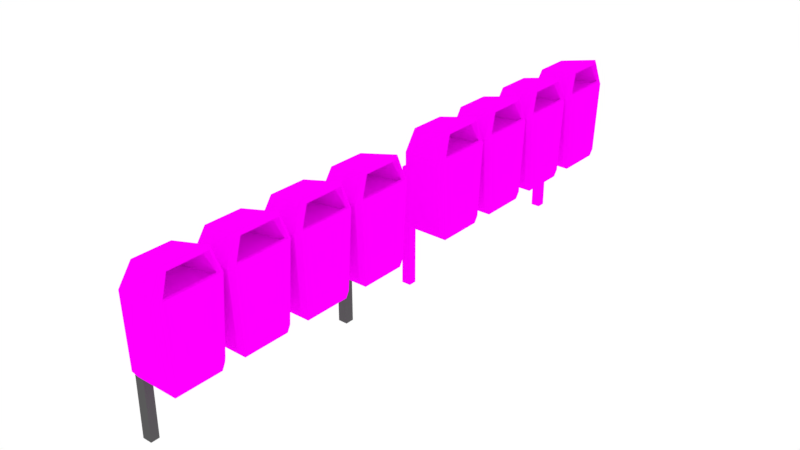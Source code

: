# Source: lixeiracompleta.blend  (saved by Blender 2.79.0; exported with 4.5.12 LTS)
import bpy
from mathutils import Matrix  # noqa: F401  (used for matrix-valued properties, if any)

bpy.ops.wm.read_factory_settings(use_empty=True)
scene = bpy.context.scene
scene.name = 'Scene'

# ---- collections
col_collection_1 = bpy.data.collections.new('Collection 1'); scene.collection.children.link(col_collection_1)

# ---- images (referenced by path relative to the original .blend; pixels are not part of the script)
import os
ASSET_DIR = os.environ.get("B2B_ASSET_DIR", "")  # directory of the original .blend (textures are referenced by path, not embedded)
HERE = os.path.dirname(os.path.abspath(__file__))  # packed textures are extracted next to this script under _unpacked/

def load_image(name, relpath, width, height, colorspace="sRGB"):
    """Load a texture the original file referenced (path relative to the .blend, or extracted next to this script)."""
    p = next((c for c in (os.path.join(HERE, relpath), os.path.join(ASSET_DIR, relpath)) if relpath and os.path.exists(c)), "")
    if p:
        img = bpy.data.images.load(p, check_existing=True)
        img.name = name
    else:  # same state as the original file: an image datablock whose file is absent (Cycles renders it pink)
        img = bpy.data.images.new(name, width, height)
        img.source = "FILE"
        img.filepath = "//" + (relpath or name)
    img.colorspace_settings.name = colorspace
    return img
img_liexeira_tex_png = load_image('Liexeira_TEX.png', 'Liexeira_TEX.png', 1024, 1024, 'sRGB')
img_lixeira_diff = load_image('Lixeira_DIFF', 'Lixeira_DIFF.png', 1024, 1024, 'sRGB')
img_lixeira_tex = load_image('Lixeira_TEX', 'Lixeira_TEX.png', 1024, 1024, 'sRGB')
img_tumblr_luzeoaqqzp1r32ors_jpg = load_image('tumblr_luzeoaqqzp1r32ors.jpg', 'tumblr_luzeoaqqzp1r32ors.jpg', 1024, 1024, 'sRGB')

# ---- materials (node trees are filled in below, after node groups)
mat_lixeira = bpy.data.materials.new('Lixeira')
mat_lixeira.alpha_threshold = 0.0
mat_lixeira.roughness = 0.5
mat_material = bpy.data.materials.new('Material')
mat_material.alpha_threshold = 0.0
mat_material.roughness = 0.5
mat_verde = bpy.data.materials.new('Verde')
mat_verde.alpha_threshold = 0.0
mat_verde.roughness = 0.5
mat_azul = bpy.data.materials.new('Azul')
mat_azul.alpha_threshold = 0.0
mat_azul.roughness = 0.5
mat_vermelho = bpy.data.materials.new('Vermelho')
mat_vermelho.alpha_threshold = 0.0
mat_vermelho.roughness = 0.5
mat_amarelo = bpy.data.materials.new('Amarelo')
mat_amarelo.alpha_threshold = 0.0
mat_amarelo.roughness = 0.5
mat_lixo = bpy.data.materials.new('Lixo')
mat_lixo.alpha_threshold = 0.0
mat_lixo.roughness = 0.5

# ---- material node trees
mat_lixeira.use_nodes = True; mat_lixeira.node_tree.nodes.clear()
_N = mat_lixeira.node_tree.nodes; _L = mat_lixeira.node_tree.links
n0 = _N.new('ShaderNodeOutputMaterial'); n0.name = 'Material Output'; n0.location = (504, 300)
n1 = _N.new('ShaderNodeBsdfDiffuse'); n1.name = 'Diffuse BSDF'; n1.location = (214, 300)
n2 = _N.new('ShaderNodeTexImage'); n2.name = 'Image Texture'; n2.location = (-250, 140)
n2.width = 140
n2.image = img_liexeira_tex_png
_L.new(n1.outputs[0], n0.inputs[0])
_L.new(n2.outputs[0], n1.inputs[0])
n0.is_active_output = True
mat_material.use_nodes = True; mat_material.node_tree.nodes.clear()
_N = mat_material.node_tree.nodes; _L = mat_material.node_tree.links
n0 = _N.new('ShaderNodeOutputMaterial'); n0.name = 'Material Output'; n0.location = (300, 300)
n1 = _N.new('ShaderNodeBsdfDiffuse'); n1.name = 'Diffuse BSDF'; n1.location = (10, 300)
n1.inputs[0].default_value = (0.1025, 0.1025, 0.1025, 1.0)
n2 = _N.new('ShaderNodeTexImage'); n2.name = 'Image Texture'; n2.location = (-226, 270)
n2.width = 140
n2.image = img_lixeira_diff
n3 = _N.new('ShaderNodeTexImage'); n3.name = 'Image Texture.001'; n3.location = (-698, 334)
n3.width = 140
n3.image = img_lixeira_tex
_L.new(n1.outputs[0], n0.inputs[0])
n0.is_active_output = True
mat_verde.use_nodes = True; mat_verde.node_tree.nodes.clear()
_N = mat_verde.node_tree.nodes; _L = mat_verde.node_tree.links
n0 = _N.new('ShaderNodeOutputMaterial'); n0.name = 'Material Output'; n0.location = (300, 300)
n1 = _N.new('ShaderNodeBsdfDiffuse'); n1.name = 'Diffuse BSDF'; n1.location = (10, 300)
n2 = _N.new('ShaderNodeTexImage'); n2.name = 'Image Texture'; n2.location = (-226, 270)
n2.width = 140
n2.image = img_liexeira_tex_png
n3 = _N.new('ShaderNodeTexImage'); n3.name = 'Image Texture.001'; n3.location = (-700, 296)
n3.width = 248
n3.image = img_lixeira_tex
_L.new(n1.outputs[0], n0.inputs[0])
_L.new(n2.outputs[0], n1.inputs[0])
n0.is_active_output = True
mat_azul.use_nodes = True; mat_azul.node_tree.nodes.clear()
_N = mat_azul.node_tree.nodes; _L = mat_azul.node_tree.links
n0 = _N.new('ShaderNodeOutputMaterial'); n0.name = 'Material Output'; n0.location = (300, 300)
n1 = _N.new('ShaderNodeBsdfDiffuse'); n1.name = 'Diffuse BSDF'; n1.location = (10, 300)
n2 = _N.new('ShaderNodeTexImage'); n2.name = 'Image Texture'; n2.location = (-226, 270)
n2.width = 140
n2.image = img_liexeira_tex_png
n3 = _N.new('ShaderNodeTexImage'); n3.name = 'Image Texture.001'; n3.location = (-760, 306)
n3.width = 245
n3.image = img_lixeira_tex
_L.new(n1.outputs[0], n0.inputs[0])
_L.new(n2.outputs[0], n1.inputs[0])
n0.is_active_output = True
mat_vermelho.use_nodes = True; mat_vermelho.node_tree.nodes.clear()
_N = mat_vermelho.node_tree.nodes; _L = mat_vermelho.node_tree.links
n0 = _N.new('ShaderNodeOutputMaterial'); n0.name = 'Material Output'; n0.location = (300, 300)
n1 = _N.new('ShaderNodeBsdfDiffuse'); n1.name = 'Diffuse BSDF'; n1.location = (10, 300)
n2 = _N.new('ShaderNodeTexImage'); n2.name = 'Image Texture'; n2.location = (-226, 270)
n2.width = 140
n2.image = img_liexeira_tex_png
n3 = _N.new('ShaderNodeTexImage'); n3.name = 'Image Texture.001'; n3.location = (-762, 288)
n3.width = 220
n3.image = img_lixeira_tex
_L.new(n1.outputs[0], n0.inputs[0])
_L.new(n2.outputs[0], n1.inputs[0])
n0.is_active_output = True
mat_amarelo.use_nodes = True; mat_amarelo.node_tree.nodes.clear()
_N = mat_amarelo.node_tree.nodes; _L = mat_amarelo.node_tree.links
n0 = _N.new('ShaderNodeOutputMaterial'); n0.name = 'Material Output'; n0.location = (300, 300)
n1 = _N.new('ShaderNodeBsdfDiffuse'); n1.name = 'Diffuse BSDF'; n1.location = (10, 300)
n2 = _N.new('ShaderNodeTexImage'); n2.name = 'Image Texture'; n2.location = (-226, 270)
n2.width = 140
n2.image = img_liexeira_tex_png
n3 = _N.new('ShaderNodeTexImage'); n3.name = 'Image Texture.001'; n3.location = (-750, 317)
n3.width = 256
n3.image = img_lixeira_tex
_L.new(n1.outputs[0], n0.inputs[0])
_L.new(n2.outputs[0], n1.inputs[0])
n0.is_active_output = True
mat_lixo.use_nodes = True; mat_lixo.node_tree.nodes.clear()
_N = mat_lixo.node_tree.nodes; _L = mat_lixo.node_tree.links
n0 = _N.new('ShaderNodeOutputMaterial'); n0.name = 'Material Output'; n0.location = (300, 300)
n1 = _N.new('ShaderNodeBsdfDiffuse'); n1.name = 'Diffuse BSDF'; n1.location = (10, 300)
n2 = _N.new('ShaderNodeTexImage'); n2.name = 'Image Texture.001'; n2.location = (-380, 131)
n2.width = 140
n2.image = img_tumblr_luzeoaqqzp1r32ors_jpg
n3 = _N.new('ShaderNodeTexImage'); n3.name = 'Image Texture.002'; n3.location = (-819, 332)
n3.width = 270
n3.image = img_lixeira_tex
_L.new(n1.outputs[0], n0.inputs[0])
_L.new(n2.outputs[0], n1.inputs[0])
n0.is_active_output = True

# ---- world
world_world = bpy.data.worlds.new('World'); scene.world = world_world
world_world.color = (1.0, 1.0, 1.0)
world_world.use_sun_shadow = False
world_world.sun_shadow_jitter_overblur = 0.0
world_world.cycles.sampling_method = 'MANUAL'

# ---- meshes
me_cube_002 = bpy.data.meshes.new('Cube.002')
me_cube_002.from_pydata([(-0.1502, 1.323, 0.4292), (-0.1465, 1.288, 0.4836), (-0.1878, 1.338, 0.4836), (-0.1319, 1.262, 0.9924), (-0.1399, 1.362, 1.121), (-0.1878, 1.362, 0.9924), (-0.1502, 1.644, 0.4292), (-0.1878, 1.633, 0.4836), (-0.1383, 1.685, 0.4836), (-0.1399, 1.621, 1.121), (-0.1319, 1.721, 0.9924), (-0.1878, 1.621, 0.9924), (0.1502, 1.323, 0.4292), (0.1634, 1.318, 0.4836), (0.1319, 1.288, 0.4836), (0.1319, 1.337, 1.18), (0.1319, 1.262, 0.9924), (0.1634, 1.292, 0.9924), (0.1502, 1.644, 0.4292), (0.1319, 1.685, 0.4836), (0.1634, 1.654, 0.4836), (0.1319, 1.641, 1.18), (0.1634, 1.689, 0.9924), (0.1319, 1.721, 0.9924), (0.1484, 1.628, 1.162), (0.16, 1.682, 1.013), (0.1598, 1.3, 1.014), (0.1479, 1.356, 1.164), (-0.2546, -0.0836, 0.8165), (-0.2546, 1.571, 0.8165), (-0.1893, -0.0836, 0.8165), (-0.1887, 1.571, 0.8165), (-0.1887, 1.51, 0.7497), (-0.2538, 1.51, 0.7497), (-0.1893, -0.02423, 0.7497), (-0.2554, -0.02679, 0.7497), (-0.2554, -0.02679, -0.05538), (-0.2546, -0.0836, -0.05538), (-0.1878, -0.0836, -0.05538), (-0.1878, -0.02423, -0.05538), (-0.1878, 1.571, -0.05538), (-0.2546, 1.571, -0.05538), (-0.1878, 1.51, -0.05538), (-0.2538, 1.51, -0.05538), (0.1443, 1.663, 1.017), (0.1443, 1.319, 1.017), (-0.1112, 1.613, 1.017), (0.117, 1.658, 1.017), (-0.1112, 1.37, 1.017), (0.117, 1.325, 1.017), (0.15, 1.307, 0.9924), (0.15, 1.673, 0.9924), (0.1209, 1.313, 0.9924), (-0.1219, 1.362, 0.9924), (0.1209, 1.668, 0.9924), (-0.1219, 1.621, 0.9924), (0.1168, 1.376, 1.135), (0.1168, 1.613, 1.135), (0.09802, 1.38, 1.135), (-0.05904, 1.411, 1.135), (0.09802, 1.609, 1.135), (-0.05904, 1.579, 1.135), (-0.1502, 0.8303, 0.4292), (-0.1465, 0.7951, 0.4836), (-0.1878, 0.8456, 0.4836), (-0.1319, 0.7692, 0.9924), (-0.1399, 0.8692, 1.121), (-0.1878, 0.8692, 0.9924), (-0.1502, 1.152, 0.4292), (-0.1878, 1.14, 0.4836), (-0.1383, 1.193, 0.4836), (-0.1399, 1.128, 1.121), (-0.1319, 1.228, 0.9924), (-0.1878, 1.128, 0.9924), (0.1502, 0.8303, 0.4292), (0.1634, 0.8251, 0.4836), (0.1319, 0.7951, 0.4836), (0.1319, 0.8444, 1.18), (0.1319, 0.7692, 0.9924), (0.1634, 0.7992, 0.9924), (0.1502, 1.152, 0.4292), (0.1319, 1.193, 0.4836), (0.1634, 1.161, 0.4836), (0.1319, 1.148, 1.18), (0.1634, 1.197, 0.9924), (0.1319, 1.228, 0.9924), (0.1484, 1.135, 1.162), (0.16, 1.189, 1.013), (0.1598, 0.8073, 1.014), (0.1479, 0.8633, 1.164), (0.1443, 1.171, 1.017), (0.1443, 0.8267, 1.017), (-0.1112, 1.121, 1.017), (0.117, 1.165, 1.017), (-0.1112, 0.8776, 1.017), (0.117, 0.8322, 1.017), (0.15, 0.815, 0.9924), (0.15, 1.181, 0.9924), (0.1209, 0.8208, 0.9924), (-0.1219, 0.8692, 0.9924), (0.1209, 1.175, 0.9924), (-0.1219, 1.128, 0.9924), (0.1168, 0.8837, 1.135), (0.1168, 1.12, 1.135), (0.09802, 0.8875, 1.135), (-0.05904, 0.9188, 1.135), (0.09802, 1.117, 1.135), (-0.05904, 1.086, 1.135), (-0.1502, 0.3447, 0.4292), (-0.1465, 0.3096, 0.4836), (-0.1878, 0.3601, 0.4836), (-0.1319, 0.2837, 0.9924), (-0.1399, 0.3837, 1.121), (-0.1878, 0.3837, 0.9924), (-0.1502, 0.6665, 0.4292), (-0.1878, 0.6549, 0.4836), (-0.1383, 0.7075, 0.4836), (-0.1399, 0.6429, 1.121), (-0.1319, 0.7429, 0.9924), (-0.1878, 0.6429, 0.9924), (0.1502, 0.3447, 0.4292), (0.1634, 0.3396, 0.4836), (0.1319, 0.3096, 0.4836), (0.1319, 0.3589, 1.18), (0.1319, 0.2837, 0.9924), (0.1634, 0.3137, 0.9924), (0.1502, 0.6665, 0.4292), (0.1319, 0.7075, 0.4836), (0.1634, 0.6758, 0.4836), (0.1319, 0.6626, 1.18), (0.1634, 0.7113, 0.9924), (0.1319, 0.7429, 0.9924), (0.1484, 0.6497, 1.162), (0.16, 0.7038, 1.013), (0.1598, 0.3218, 1.014), (0.1479, 0.3778, 1.164), (0.1443, 0.6852, 1.017), (0.1443, 0.3412, 1.017), (-0.1112, 0.6355, 1.017), (0.117, 0.6799, 1.017), (-0.1112, 0.3921, 1.017), (0.117, 0.3466, 1.017), (0.15, 0.3295, 0.9924), (0.15, 0.6955, 0.9924), (0.1209, 0.3353, 0.9924), (-0.1219, 0.3837, 0.9924), (0.1209, 0.6899, 0.9924), (-0.1219, 0.6427, 0.9924), (0.1168, 0.3982, 1.135), (0.1168, 0.635, 1.135), (0.09802, 0.4019, 1.135), (-0.05904, 0.4332, 1.135), (0.09802, 0.6313, 1.135), (-0.05904, 0.6008, 1.135), (-0.1502, -0.1395, 0.4292), (-0.1465, -0.1746, 0.4836), (-0.1878, -0.1241, 0.4836), (-0.1319, -0.2005, 0.9924), (-0.1399, -0.1006, 1.121), (-0.1878, -0.1006, 0.9924), (-0.1502, 0.1822, 0.4292), (-0.1878, 0.1707, 0.4836), (-0.1383, 0.2232, 0.4836), (-0.1399, 0.1587, 1.121), (-0.1319, 0.2587, 0.9924), (-0.1878, 0.1587, 0.9924), (0.1502, -0.1395, 0.4292), (0.1634, -0.1446, 0.4836), (0.1319, -0.1746, 0.4836), (0.1319, -0.1253, 1.18), (0.1319, -0.2005, 0.9924), (0.1634, -0.1706, 0.9924), (0.1502, 0.1822, 0.4292), (0.1319, 0.2232, 0.4836), (0.1634, 0.1916, 0.4836), (0.1319, 0.1784, 1.18), (0.1634, 0.227, 0.9924), (0.1319, 0.2587, 0.9924), (0.1484, 0.1655, 1.162), (0.16, 0.2196, 1.013), (0.1598, -0.1624, 1.014), (0.1479, -0.1064, 1.164), (0.1443, 0.201, 1.017), (0.1443, -0.143, 1.017), (-0.1112, 0.1513, 1.017), (0.117, 0.1957, 1.017), (-0.1112, -0.09212, 1.017), (0.117, -0.1376, 1.017), (0.15, -0.1547, 0.9924), (0.15, 0.2113, 0.9924), (0.1209, -0.1489, 0.9924), (-0.1219, -0.1006, 0.9924), (0.1209, 0.2056, 0.9924), (-0.1219, 0.1584, 0.9924), (0.1168, -0.08602, 1.135), (0.1168, 0.1508, 1.135), (0.09802, -0.08227, 1.135), (-0.05904, -0.05098, 1.135), (0.09802, 0.1471, 1.135), (-0.05904, 0.1166, 1.135)], [], [(14, 16, 3, 1), (20, 22, 17, 13), (21, 9, 4, 15), (2, 5, 11, 7), (8, 10, 23, 19), (0, 1, 2), (3, 4, 5), (6, 7, 8), (9, 10, 11), (12, 13, 14), (15, 16, 27), (18, 19, 20), (21, 24, 23), (6, 0, 2, 7), (1, 3, 5, 2), (4, 9, 11, 5), (10, 8, 7, 11), (18, 6, 8, 19), (9, 21, 23, 10), (22, 20, 19, 23), (12, 18, 20, 13), (21, 15, 27, 24), (16, 14, 13, 17), (0, 12, 14, 1), (15, 4, 3, 16), (6, 18, 12, 0), (25, 26, 17, 22), (23, 25, 22), (26, 16, 17), (27, 16, 26), (23, 24, 25), (31, 32, 42, 40), (31, 29, 28, 30), (33, 32, 34, 35), (32, 31, 30, 34), (35, 28, 29, 33), (35, 34, 39, 36), (30, 28, 37, 38), (34, 30, 38, 39), (28, 35, 36, 37), (29, 31, 40, 41), (32, 33, 43, 42), (33, 29, 41, 43), (44, 45, 26, 25), (50, 45, 44, 51), (53, 52, 54, 55), (52, 50, 51, 54), (49, 48, 59, 58), (47, 60, 61, 46), (45, 56, 27, 26), (45, 49, 58, 56), (46, 61, 59, 48), (44, 57, 60, 47), (44, 25, 24, 57), (60, 58, 59, 61), (51, 44, 47, 54), (55, 46, 48, 53), (50, 52, 49, 45), (54, 47, 46, 55), (52, 53, 48, 49), (57, 56, 58, 60), (24, 27, 56, 57), (76, 78, 65, 63), (82, 84, 79, 75), (83, 71, 66, 77), (64, 67, 73, 69), (70, 72, 85, 81), (62, 63, 64), (65, 66, 67), (68, 69, 70), (71, 72, 73), (74, 75, 76), (77, 78, 89), (80, 81, 82), (83, 86, 85), (68, 62, 64, 69), (63, 65, 67, 64), (66, 71, 73, 67), (72, 70, 69, 73), (80, 68, 70, 81), (71, 83, 85, 72), (84, 82, 81, 85), (74, 80, 82, 75), (83, 77, 89, 86), (78, 76, 75, 79), (62, 74, 76, 63), (77, 66, 65, 78), (68, 80, 74, 62), (87, 88, 79, 84), (85, 87, 84), (88, 78, 79), (89, 78, 88), (85, 86, 87), (90, 91, 88, 87), (96, 91, 90, 97), (99, 98, 100, 101), (98, 96, 97, 100), (95, 94, 105, 104), (93, 106, 107, 92), (91, 102, 89, 88), (91, 95, 104, 102), (92, 107, 105, 94), (90, 103, 106, 93), (90, 87, 86, 103), (106, 104, 105, 107), (97, 90, 93, 100), (101, 92, 94, 99), (96, 98, 95, 91), (100, 93, 92, 101), (98, 99, 94, 95), (103, 102, 104, 106), (86, 89, 102, 103), (122, 124, 111, 109), (128, 130, 125, 121), (129, 117, 112, 123), (110, 113, 119, 115), (116, 118, 131, 127), (108, 109, 110), (111, 112, 113), (114, 115, 116), (117, 118, 119), (120, 121, 122), (123, 124, 135), (126, 127, 128), (129, 132, 131), (114, 108, 110, 115), (109, 111, 113, 110), (112, 117, 119, 113), (118, 116, 115, 119), (126, 114, 116, 127), (117, 129, 131, 118), (130, 128, 127, 131), (120, 126, 128, 121), (129, 123, 135, 132), (124, 122, 121, 125), (108, 120, 122, 109), (123, 112, 111, 124), (114, 126, 120, 108), (133, 134, 125, 130), (131, 133, 130), (134, 124, 125), (135, 124, 134), (131, 132, 133), (136, 137, 134, 133), (142, 137, 136, 143), (145, 144, 146, 147), (144, 142, 143, 146), (141, 140, 151, 150), (139, 152, 153, 138), (137, 148, 135, 134), (137, 141, 150, 148), (138, 153, 151, 140), (136, 149, 152, 139), (136, 133, 132, 149), (152, 150, 151, 153), (143, 136, 139, 146), (147, 138, 140, 145), (142, 144, 141, 137), (146, 139, 138, 147), (144, 145, 140, 141), (149, 148, 150, 152), (132, 135, 148, 149), (168, 170, 157, 155), (174, 176, 171, 167), (175, 163, 158, 169), (156, 159, 165, 161), (162, 164, 177, 173), (154, 155, 156), (157, 158, 159), (160, 161, 162), (163, 164, 165), (166, 167, 168), (169, 170, 181), (172, 173, 174), (175, 178, 177), (160, 154, 156, 161), (155, 157, 159, 156), (158, 163, 165, 159), (164, 162, 161, 165), (172, 160, 162, 173), (163, 175, 177, 164), (176, 174, 173, 177), (166, 172, 174, 167), (175, 169, 181, 178), (170, 168, 167, 171), (154, 166, 168, 155), (169, 158, 157, 170), (160, 172, 166, 154), (179, 180, 171, 176), (177, 179, 176), (180, 170, 171), (181, 170, 180), (177, 178, 179), (182, 183, 180, 179), (188, 183, 182, 189), (191, 190, 192, 193), (190, 188, 189, 192), (187, 186, 197, 196), (185, 198, 199, 184), (183, 194, 181, 180), (183, 187, 196, 194), (184, 199, 197, 186), (182, 195, 198, 185), (182, 179, 178, 195), (198, 196, 197, 199), (189, 182, 185, 192), (193, 184, 186, 191), (188, 190, 187, 183), (192, 185, 184, 193), (190, 191, 186, 187), (195, 194, 196, 198), (178, 181, 194, 195)])
_uv = me_cube_002.uv_layers.new(name='UVMap')
_uv.uv.foreach_set('vector', [0.4507, 0.05414, 0.452, 0.1414, 0.4202, 0.1224, 0.4177, 0.08141, 0.5601, 0.5855, 0.5781, 0.8445, 0.3853, 0.8424, 0.3886, 0.5847, 0.3691, 0.1677, 0.3866, 0.1309, 0.4101, 0.1339, 0.425, 0.1677, 0.4122, 0.08211, 0.41, 0.1213, 0.3882, 0.1191, 0.3926, 0.08171, 0.387, 0.08002, 0.3783, 0.1188, 0.3412, 0.1356, 0.3562, 0.04006, 0.4138, 0.07696, 0.4177, 0.08141, 0.4122, 0.08211, 0.4202, 0.1224, 0.4101, 0.1339, 0.41, 0.1213, 0.3919, 0.07687, 0.3926, 0.08171, 0.387, 0.08002, 0.3866, 0.1309, 0.3783, 0.1188, 0.3882, 0.1191, 0.389, 0.5556, 0.3886, 0.5847, 0.3657, 0.5833, 0.4136, 0.9782, 0.3617, 0.8453, 0.4272, 0.9654, 0.5573, 0.5556, 0.5837, 0.5834, 0.5601, 0.5855, 0.5659, 0.9676, 0.5547, 0.9557, 0.6009, 0.8451, 0.3919, 0.07687, 0.4138, 0.07696, 0.4122, 0.08211, 0.3926, 0.08171, 0.4177, 0.08141, 0.4202, 0.1224, 0.41, 0.1213, 0.4122, 0.08211, 0.4101, 0.1339, 0.3866, 0.1309, 0.3882, 0.1191, 0.41, 0.1213, 0.3783, 0.1188, 0.387, 0.08002, 0.3926, 0.08171, 0.3882, 0.1191, 0.3688, 0.0279, 0.3919, 0.07687, 0.387, 0.08002, 0.3562, 0.04006, 0.3866, 0.1309, 0.3691, 0.1677, 0.3412, 0.1356, 0.3783, 0.1188, 0.5781, 0.8445, 0.5601, 0.5855, 0.5837, 0.5834, 0.6009, 0.8451, 0.389, 0.5556, 0.5573, 0.5556, 0.5601, 0.5855, 0.3886, 0.5847, 0.5659, 0.9676, 0.4136, 0.9782, 0.4272, 0.9654, 0.5547, 0.9557, 0.3617, 0.8453, 0.3657, 0.5833, 0.3886, 0.5847, 0.3853, 0.8424, 0.4138, 0.07696, 0.4434, 0.04243, 0.4507, 0.05414, 0.4177, 0.08141, 0.425, 0.1677, 0.4101, 0.1339, 0.4202, 0.1224, 0.452, 0.1414, 0.3919, 0.07687, 0.3688, 0.0279, 0.4434, 0.04243, 0.4138, 0.07696, 0.5752, 0.8547, 0.3895, 0.8542, 0.3853, 0.8424, 0.5781, 0.8445, 0.6009, 0.8451, 0.5752, 0.8547, 0.5781, 0.8445, 0.3895, 0.8542, 0.3617, 0.8453, 0.3853, 0.8424, 0.4272, 0.9654, 0.3617, 0.8453, 0.3895, 0.8542, 0.6009, 0.8451, 0.5547, 0.9557, 0.5752, 0.8547, 0.01084, 0.2296, 0.0186, 0.223, 0.1122, 0.223, 0.1122, 0.2296, 0.1382, 0.2698, 0.1382, 0.2638, 0.2799, 0.2638, 0.2799, 0.2698, 0.01491, 0.2543, 0.01491, 0.2484, 0.1464, 0.2484, 0.1466, 0.2544, 0.0186, 0.223, 0.01084, 0.2296, 0.01084, 0.04849, 0.0186, 0.05499, 0.169, 0.2234, 0.1612, 0.2296, 0.1612, 0.04849, 0.169, 0.05512, 0.08066, 0.3001, 0.08066, 0.3061, 0.01169, 0.3063, 0.01169, 0.3001, 0.1689, 0.2983, 0.1689, 0.2924, 0.2436, 0.2924, 0.2436, 0.2984, 0.0186, 0.05499, 0.01084, 0.04849, 0.1122, 0.04849, 0.1122, 0.05499, 0.1612, 0.2296, 0.169, 0.2234, 0.2626, 0.2234, 0.2626, 0.2296, 0.01111, 0.2679, 0.01111, 0.2619, 0.08581, 0.2618, 0.08581, 0.2679, 0.1781, 0.2506, 0.1781, 0.2447, 0.2471, 0.2447, 0.2471, 0.2507, 0.169, 0.05512, 0.1612, 0.04849, 0.2626, 0.04849, 0.2626, 0.05512, 0.5625, 0.8607, 0.4061, 0.8611, 0.3895, 0.8542, 0.5752, 0.8547, 0.4379, 0.8746, 0.4061, 0.8611, 0.5625, 0.8607, 0.5397, 0.8683, 0.07997, 0.4996, 0.04732, 0.3357, 0.2866, 0.3357, 0.2548, 0.4996, 0.4378, 0.8866, 0.4379, 0.8746, 0.5397, 0.8683, 0.5399, 0.8756, 0.4327, 0.892, 0.4829, 0.9042, 0.4835, 0.9157, 0.4515, 0.9387, 0.5449, 0.8807, 0.5309, 0.9329, 0.4976, 0.9125, 0.4968, 0.9052, 0.4061, 0.8611, 0.4449, 0.9452, 0.4272, 0.9654, 0.3895, 0.8542, 0.4061, 0.8611, 0.4327, 0.892, 0.4515, 0.9387, 0.4449, 0.9452, 0.4968, 0.9052, 0.4976, 0.9125, 0.4835, 0.9157, 0.4829, 0.9042, 0.5625, 0.8607, 0.5389, 0.9392, 0.5309, 0.9329, 0.5449, 0.8807, 0.5625, 0.8607, 0.5752, 0.8547, 0.5547, 0.9557, 0.5389, 0.9392, 0.5309, 0.9329, 0.4515, 0.9387, 0.4835, 0.9157, 0.4976, 0.9125, 0.5397, 0.8683, 0.5625, 0.8607, 0.5449, 0.8807, 0.5399, 0.8756, 0.4963, 0.9037, 0.4968, 0.9052, 0.4829, 0.9042, 0.4834, 0.902, 0.4379, 0.8746, 0.4378, 0.8866, 0.4327, 0.892, 0.4061, 0.8611, 0.5399, 0.8756, 0.5449, 0.8807, 0.4968, 0.9052, 0.4963, 0.9037, 0.4378, 0.8866, 0.4834, 0.902, 0.4829, 0.9042, 0.4327, 0.892, 0.5389, 0.9392, 0.4449, 0.9452, 0.4515, 0.9387, 0.5309, 0.9329, 0.5547, 0.9557, 0.4272, 0.9654, 0.4449, 0.9452, 0.5389, 0.9392, 0.4425, 0.243, 0.4438, 0.3302, 0.4121, 0.3112, 0.4095, 0.2702, 0.8779, 0.5843, 0.8959, 0.8433, 0.7031, 0.8412, 0.7064, 0.5835, 0.3609, 0.3565, 0.3785, 0.3197, 0.4019, 0.3227, 0.4169, 0.3565, 0.4041, 0.2709, 0.4019, 0.3101, 0.3801, 0.3079, 0.3845, 0.2705, 0.3788, 0.2688, 0.3702, 0.3076, 0.3331, 0.3244, 0.348, 0.2289, 0.4057, 0.2658, 0.4095, 0.2702, 0.4041, 0.2709, 0.4121, 0.3112, 0.4019, 0.3227, 0.4019, 0.3101, 0.3838, 0.2657, 0.3845, 0.2705, 0.3788, 0.2688, 0.3785, 0.3197, 0.3702, 0.3076, 0.3801, 0.3079, 0.7068, 0.5544, 0.7064, 0.5835, 0.6836, 0.5821, 0.7314, 0.977, 0.6795, 0.8441, 0.745, 0.9642, 0.8751, 0.5544, 0.9015, 0.5822, 0.8779, 0.5843, 0.8838, 0.9665, 0.8726, 0.9545, 0.9187, 0.844, 0.3838, 0.2657, 0.4057, 0.2658, 0.4041, 0.2709, 0.3845, 0.2705, 0.4095, 0.2702, 0.4121, 0.3112, 0.4019, 0.3101, 0.4041, 0.2709, 0.4019, 0.3227, 0.3785, 0.3197, 0.3801, 0.3079, 0.4019, 0.3101, 0.3702, 0.3076, 0.3788, 0.2688, 0.3845, 0.2705, 0.3801, 0.3079, 0.3607, 0.2167, 0.3838, 0.2657, 0.3788, 0.2688, 0.348, 0.2289, 0.3785, 0.3197, 0.3609, 0.3565, 0.3331, 0.3244, 0.3702, 0.3076, 0.8959, 0.8433, 0.8779, 0.5843, 0.9015, 0.5822, 0.9187, 0.844, 0.7068, 0.5544, 0.8751, 0.5544, 0.8779, 0.5843, 0.7064, 0.5835, 0.8838, 0.9665, 0.7314, 0.977, 0.745, 0.9642, 0.8726, 0.9545, 0.6795, 0.8441, 0.6836, 0.5821, 0.7064, 0.5835, 0.7031, 0.8412, 0.4057, 0.2658, 0.4353, 0.2312, 0.4425, 0.243, 0.4095, 0.2702, 0.4169, 0.3565, 0.4019, 0.3227, 0.4121, 0.3112, 0.4438, 0.3302, 0.3838, 0.2657, 0.3607, 0.2167, 0.4353, 0.2312, 0.4057, 0.2658, 0.893, 0.8535, 0.7073, 0.853, 0.7031, 0.8412, 0.8959, 0.8433, 0.9187, 0.844, 0.893, 0.8535, 0.8959, 0.8433, 0.7073, 0.853, 0.6795, 0.8441, 0.7031, 0.8412, 0.745, 0.9642, 0.6795, 0.8441, 0.7073, 0.853, 0.9187, 0.844, 0.8726, 0.9545, 0.893, 0.8535, 0.8803, 0.8595, 0.724, 0.8599, 0.7073, 0.853, 0.893, 0.8535, 0.7558, 0.8734, 0.724, 0.8599, 0.8803, 0.8595, 0.8576, 0.8671, 0.07997, 0.4996, 0.04732, 0.3357, 0.2866, 0.3357, 0.2548, 0.4996, 0.7556, 0.8854, 0.7558, 0.8734, 0.8576, 0.8671, 0.8577, 0.8744, 0.7505, 0.8908, 0.8007, 0.903, 0.8013, 0.9145, 0.7693, 0.9375, 0.8627, 0.8796, 0.8487, 0.9317, 0.8154, 0.9113, 0.8146, 0.904, 0.724, 0.8599, 0.7627, 0.944, 0.745, 0.9642, 0.7073, 0.853, 0.724, 0.8599, 0.7505, 0.8908, 0.7693, 0.9375, 0.7627, 0.944, 0.8146, 0.904, 0.8154, 0.9113, 0.8013, 0.9145, 0.8007, 0.903, 0.8803, 0.8595, 0.8567, 0.938, 0.8487, 0.9317, 0.8627, 0.8796, 0.8803, 0.8595, 0.893, 0.8535, 0.8726, 0.9545, 0.8567, 0.938, 0.8487, 0.9317, 0.7693, 0.9375, 0.8013, 0.9145, 0.8154, 0.9113, 0.8576, 0.8671, 0.8803, 0.8595, 0.8627, 0.8796, 0.8577, 0.8744, 0.8141, 0.9025, 0.8146, 0.904, 0.8007, 0.903, 0.8012, 0.9008, 0.7558, 0.8734, 0.7556, 0.8854, 0.7505, 0.8908, 0.724, 0.8599, 0.8577, 0.8744, 0.8627, 0.8796, 0.8146, 0.904, 0.8141, 0.9025, 0.7556, 0.8854, 0.8012, 0.9008, 0.8007, 0.903, 0.7505, 0.8908, 0.8567, 0.938, 0.7627, 0.944, 0.7693, 0.9375, 0.8487, 0.9317, 0.8726, 0.9545, 0.745, 0.9642, 0.7627, 0.944, 0.8567, 0.938, 0.6139, 0.2534, 0.6152, 0.3407, 0.5835, 0.3217, 0.5809, 0.2807, 0.9069, 0.08653, 0.925, 0.3455, 0.7322, 0.3434, 0.7355, 0.08572, 0.5323, 0.367, 0.5499, 0.3301, 0.5733, 0.3332, 0.5883, 0.367, 0.5755, 0.2814, 0.5733, 0.3206, 0.5515, 0.3184, 0.5559, 0.281, 0.5502, 0.2793, 0.5415, 0.3181, 0.5045, 0.3349, 0.5194, 0.2393, 0.5771, 0.2762, 0.5809, 0.2807, 0.5755, 0.2814, 0.5835, 0.3217, 0.5733, 0.3332, 0.5733, 0.3206, 0.5552, 0.2761, 0.5559, 0.281, 0.5502, 0.2793, 0.5499, 0.3301, 0.5415, 0.3181, 0.5515, 0.3184, 0.7359, 0.05662, 0.7355, 0.08572, 0.7126, 0.0843, 0.7604, 0.4792, 0.7086, 0.3463, 0.774, 0.4665, 0.9042, 0.05662, 0.9306, 0.08442, 0.9069, 0.08653, 0.9128, 0.4687, 0.9016, 0.4567, 0.9477, 0.3462, 0.5552, 0.2761, 0.5771, 0.2762, 0.5755, 0.2814, 0.5559, 0.281, 0.5809, 0.2807, 0.5835, 0.3217, 0.5733, 0.3206, 0.5755, 0.2814, 0.5733, 0.3332, 0.5499, 0.3301, 0.5515, 0.3184, 0.5733, 0.3206, 0.5415, 0.3181, 0.5502, 0.2793, 0.5559, 0.281, 0.5515, 0.3184, 0.5321, 0.2272, 0.5552, 0.2761, 0.5502, 0.2793, 0.5194, 0.2393, 0.5499, 0.3301, 0.5323, 0.367, 0.5045, 0.3349, 0.5415, 0.3181, 0.925, 0.3455, 0.9069, 0.08653, 0.9306, 0.08442, 0.9477, 0.3462, 0.7359, 0.05662, 0.9042, 0.05662, 0.9069, 0.08653, 0.7355, 0.08572, 0.9128, 0.4687, 0.7604, 0.4792, 0.774, 0.4665, 0.9016, 0.4567, 0.7086, 0.3463, 0.7126, 0.0843, 0.7355, 0.08572, 0.7322, 0.3434, 0.5771, 0.2762, 0.6067, 0.2417, 0.6139, 0.2534, 0.5809, 0.2807, 0.5883, 0.367, 0.5733, 0.3332, 0.5835, 0.3217, 0.6152, 0.3407, 0.5552, 0.2761, 0.5321, 0.2272, 0.6067, 0.2417, 0.5771, 0.2762, 0.922, 0.3558, 0.7364, 0.3553, 0.7322, 0.3434, 0.925, 0.3455, 0.9477, 0.3462, 0.922, 0.3558, 0.925, 0.3455, 0.7364, 0.3553, 0.7086, 0.3463, 0.7322, 0.3434, 0.774, 0.4665, 0.7086, 0.3463, 0.7364, 0.3553, 0.9477, 0.3462, 0.9016, 0.4567, 0.922, 0.3558, 0.9093, 0.3618, 0.753, 0.3621, 0.7364, 0.3553, 0.922, 0.3558, 0.7848, 0.3756, 0.753, 0.3621, 0.9093, 0.3618, 0.8866, 0.3694, 0.07997, 0.4996, 0.04732, 0.3357, 0.2866, 0.3357, 0.2548, 0.4996, 0.7847, 0.3876, 0.7848, 0.3756, 0.8866, 0.3694, 0.8868, 0.3767, 0.7795, 0.393, 0.8297, 0.4053, 0.8303, 0.4168, 0.7984, 0.4397, 0.8917, 0.3818, 0.8778, 0.4339, 0.8445, 0.4136, 0.8436, 0.4063, 0.753, 0.3621, 0.7918, 0.4462, 0.774, 0.4665, 0.7364, 0.3553, 0.753, 0.3621, 0.7795, 0.393, 0.7984, 0.4397, 0.7918, 0.4462, 0.8436, 0.4063, 0.8445, 0.4136, 0.8303, 0.4168, 0.8297, 0.4053, 0.9093, 0.3618, 0.8857, 0.4402, 0.8778, 0.4339, 0.8917, 0.3818, 0.9093, 0.3618, 0.922, 0.3558, 0.9016, 0.4567, 0.8857, 0.4402, 0.8778, 0.4339, 0.7984, 0.4397, 0.8303, 0.4168, 0.8445, 0.4136, 0.8866, 0.3694, 0.9093, 0.3618, 0.8917, 0.3818, 0.8868, 0.3767, 0.8431, 0.4048, 0.8436, 0.4063, 0.8297, 0.4053, 0.8303, 0.403, 0.7848, 0.3756, 0.7847, 0.3876, 0.7795, 0.393, 0.753, 0.3621, 0.8868, 0.3767, 0.8917, 0.3818, 0.8436, 0.4063, 0.8431, 0.4048, 0.7847, 0.3876, 0.8303, 0.403, 0.8297, 0.4053, 0.7795, 0.393, 0.8857, 0.4402, 0.7918, 0.4462, 0.7984, 0.4397, 0.8778, 0.4339, 0.9016, 0.4567, 0.774, 0.4665, 0.7918, 0.4462, 0.8857, 0.4402, 0.6221, 0.04833, 0.6233, 0.1356, 0.5916, 0.1166, 0.589, 0.0756, 0.2464, 0.5884, 0.2644, 0.8474, 0.07163, 0.8453, 0.0749, 0.5876, 0.5405, 0.1619, 0.558, 0.1251, 0.5815, 0.1281, 0.5964, 0.1619, 0.5836, 0.0763, 0.5814, 0.1155, 0.5596, 0.1133, 0.564, 0.0759, 0.5584, 0.07421, 0.5497, 0.113, 0.5126, 0.1298, 0.5276, 0.03425, 0.5852, 0.07115, 0.589, 0.0756, 0.5836, 0.0763, 0.5916, 0.1166, 0.5815, 0.1281, 0.5814, 0.1155, 0.5633, 0.07106, 0.564, 0.0759, 0.5584, 0.07421, 0.558, 0.1251, 0.5497, 0.113, 0.5596, 0.1133, 0.07533, 0.5585, 0.0749, 0.5876, 0.05205, 0.5862, 0.0999, 0.9811, 0.04802, 0.8482, 0.1135, 0.9684, 0.2436, 0.5585, 0.27, 0.5863, 0.2464, 0.5884, 0.2523, 0.9706, 0.2411, 0.9586, 0.2872, 0.8481, 0.5633, 0.07106, 0.5852, 0.07115, 0.5836, 0.0763, 0.564, 0.0759, 0.589, 0.0756, 0.5916, 0.1166, 0.5814, 0.1155, 0.5836, 0.0763, 0.5815, 0.1281, 0.558, 0.1251, 0.5596, 0.1133, 0.5814, 0.1155, 0.5497, 0.113, 0.5584, 0.07421, 0.564, 0.0759, 0.5596, 0.1133, 0.5402, 0.02209, 0.5633, 0.07106, 0.5584, 0.07421, 0.5276, 0.03425, 0.558, 0.1251, 0.5405, 0.1619, 0.5126, 0.1298, 0.5497, 0.113, 0.2644, 0.8474, 0.2464, 0.5884, 0.27, 0.5863, 0.2872, 0.8481, 0.07533, 0.5585, 0.2436, 0.5585, 0.2464, 0.5884, 0.0749, 0.5876, 0.2523, 0.9706, 0.0999, 0.9811, 0.1135, 0.9684, 0.2411, 0.9586, 0.04802, 0.8482, 0.05205, 0.5862, 0.0749, 0.5876, 0.07163, 0.8453, 0.5852, 0.07115, 0.6148, 0.03662, 0.6221, 0.04833, 0.589, 0.0756, 0.5964, 0.1619, 0.5815, 0.1281, 0.5916, 0.1166, 0.6233, 0.1356, 0.5633, 0.07106, 0.5402, 0.02209, 0.6148, 0.03662, 0.5852, 0.07115, 0.2615, 0.8577, 0.07581, 0.8572, 0.07163, 0.8453, 0.2644, 0.8474, 0.2872, 0.8481, 0.2615, 0.8577, 0.2644, 0.8474, 0.07581, 0.8572, 0.04802, 0.8482, 0.07163, 0.8453, 0.1135, 0.9684, 0.04802, 0.8482, 0.07581, 0.8572, 0.2872, 0.8481, 0.2411, 0.9586, 0.2615, 0.8577, 0.2488, 0.8637, 0.09245, 0.8641, 0.07581, 0.8572, 0.2615, 0.8577, 0.1243, 0.8775, 0.09245, 0.8641, 0.2488, 0.8637, 0.2261, 0.8713, 0.07997, 0.4996, 0.04732, 0.3357, 0.2866, 0.3357, 0.2548, 0.4996, 0.1241, 0.8896, 0.1243, 0.8775, 0.2261, 0.8713, 0.2262, 0.8786, 0.119, 0.8949, 0.1692, 0.9072, 0.1698, 0.9187, 0.1378, 0.9417, 0.2312, 0.8837, 0.2172, 0.9358, 0.1839, 0.9155, 0.1831, 0.9082, 0.09245, 0.8641, 0.1312, 0.9482, 0.1135, 0.9684, 0.07581, 0.8572, 0.09245, 0.8641, 0.119, 0.8949, 0.1378, 0.9417, 0.1312, 0.9482, 0.1831, 0.9082, 0.1839, 0.9155, 0.1698, 0.9187, 0.1692, 0.9072, 0.2488, 0.8637, 0.2252, 0.9421, 0.2172, 0.9358, 0.2312, 0.8837, 0.2488, 0.8637, 0.2615, 0.8577, 0.2411, 0.9586, 0.2252, 0.9421, 0.2172, 0.9358, 0.1378, 0.9417, 0.1698, 0.9187, 0.1839, 0.9155, 0.2261, 0.8713, 0.2488, 0.8637, 0.2312, 0.8837, 0.2262, 0.8786, 0.1826, 0.9067, 0.1831, 0.9082, 0.1692, 0.9072, 0.1697, 0.905, 0.1243, 0.8775, 0.1241, 0.8896, 0.119, 0.8949, 0.09245, 0.8641, 0.2262, 0.8786, 0.2312, 0.8837, 0.1831, 0.9082, 0.1826, 0.9067, 0.1241, 0.8896, 0.1697, 0.905, 0.1692, 0.9072, 0.119, 0.8949, 0.2252, 0.9421, 0.1312, 0.9482, 0.1378, 0.9417, 0.2172, 0.9358, 0.2411, 0.9586, 0.1135, 0.9684, 0.1312, 0.9482, 0.2252, 0.9421])
_uv.active_render = True
_uv = me_cube_002.uv_layers.new(name='UVMap.001')
_uv.uv.foreach_set('vector', [0.8783, 0.4659, 0.8783, 0.6057, 0.8055, 0.6056, 0.8014, 0.4659, 0.7655, 0.4349, 0.7748, 0.5746, 0.6649, 0.5742, 0.6726, 0.4346, 0.008293, 0.8035, 0.08512, 0.8089, 0.08512, 0.8801, 0.008293, 0.8869, 0.627, 0.02219, 0.6188, 0.1613, 0.5478, 0.1613, 0.5462, 0.02219, 0.679, 0.1974, 0.6846, 0.06119, 0.7574, 0.06257, 0.7537, 0.1988, 0.6328, 0.008233, 0.6424, 0.02321, 0.627, 0.02219, 0.6483, 0.1626, 0.6202, 0.1975, 0.6188, 0.1613, 0.675, 0.2103, 0.6649, 0.1948, 0.679, 0.1974, 0.5492, 0.1975, 0.5225, 0.1626, 0.5478, 0.1613, 0.8832, 0.4507, 0.8868, 0.4656, 0.8783, 0.4659, 0.4082, 0.8228, 0.4601, 0.8022, 0.4125, 0.828, 0.763, 0.4199, 0.7743, 0.4348, 0.7655, 0.4349, 0.4082, 0.9062, 0.4132, 0.9026, 0.4601, 0.9282, 0.5447, 0.008233, 0.6328, 0.008233, 0.627, 0.02219, 0.5462, 0.02219, 0.6424, 0.02321, 0.6483, 0.1626, 0.6188, 0.1613, 0.627, 0.02219, 0.6202, 0.1975, 0.5492, 0.1975, 0.5478, 0.1613, 0.6188, 0.1613, 0.5225, 0.1626, 0.5337, 0.02341, 0.5462, 0.02219, 0.5478, 0.1613, 0.758, 0.2118, 0.675, 0.2103, 0.679, 0.1974, 0.7537, 0.1988, 0.6823, 0.02205, 0.758, 0.008233, 0.7574, 0.06257, 0.6846, 0.06119, 0.7748, 0.5746, 0.7655, 0.4349, 0.7743, 0.4348, 0.7836, 0.5745, 0.674, 0.4196, 0.763, 0.4199, 0.7655, 0.4349, 0.6726, 0.4346, 0.4082, 0.9062, 0.4082, 0.8228, 0.4125, 0.828, 0.4132, 0.9026, 0.8783, 0.6057, 0.8783, 0.4659, 0.8868, 0.4656, 0.8868, 0.6054, 0.8002, 0.4506, 0.8832, 0.4507, 0.8783, 0.4659, 0.8014, 0.4659, 0.8777, 0.6565, 0.8025, 0.6399, 0.8055, 0.6056, 0.8783, 0.6057, 0.008293, 0.6988, 0.09134, 0.6988, 0.09134, 0.7871, 0.008293, 0.7871, 0.7727, 0.5802, 0.6671, 0.5802, 0.6649, 0.5742, 0.7748, 0.5746, 0.7733, 0.7737, 0.7733, 0.784, 0.7684, 0.7806, 0.8858, 0.6113, 0.8783, 0.6057, 0.8868, 0.6054, 0.4125, 0.828, 0.4601, 0.8022, 0.4539, 0.8126, 0.4601, 0.9282, 0.4132, 0.9026, 0.4543, 0.9174, 0.2308, 0.008234, 0.2308, 0.02484, 0.008301, 0.02485, 0.008297, 0.008246, 0.9034, 0.2283, 0.9216, 0.2283, 0.9216, 0.6823, 0.9034, 0.6823, 0.2462, 0.9005, 0.2277, 0.9005, 0.2277, 0.4794, 0.2462, 0.4787, 0.2308, 0.02484, 0.2493, 0.008233, 0.2493, 0.4622, 0.2308, 0.4459, 0.4875, 0.0264, 0.5059, 0.01115, 0.5059, 0.4609, 0.4876, 0.4442, 0.7333, 0.7737, 0.7518, 0.7737, 0.7518, 0.9918, 0.7333, 0.9918, 0.3876, 0.9039, 0.3691, 0.9039, 0.3691, 0.6831, 0.3876, 0.683, 0.2308, 0.4459, 0.2308, 0.4622, 0.008297, 0.4622, 0.008293, 0.4459, 0.4876, 0.01093, 0.4875, 0.0264, 0.2659, 0.02371, 0.2659, 0.008233, 0.9566, 0.4464, 0.9382, 0.4465, 0.9382, 0.2284, 0.9566, 0.2283, 0.9732, 0.2283, 0.9917, 0.2283, 0.9917, 0.4491, 0.9732, 0.4491, 0.4876, 0.4442, 0.4876, 0.4607, 0.2659, 0.458, 0.2659, 0.4415, 0.0, 0.0, 0.0, 0.0, 0.0, 0.0, 0.0, 0.0, 0.0, 0.0, 0.0, 0.0, 0.7748, 0.5746, 0.7748, 0.5746, 0.0, 0.0, 0.0, 0.0, 0.0, 0.0, 0.0, 0.0, 0.0, 0.0, 0.0, 0.0, 0.0, 0.0, 0.0, 0.0, 0.0, 0.0, 0.0, 0.0, 0.0, 0.0, 0.0, 0.0, 0.0, 0.0, 0.0, 0.0, 0.0, 0.0, 0.0, 0.0, 0.6649, 0.5742, 0.6649, 0.5742, 0.6649, 0.5742, 0.6649, 0.5742, 0.0, 0.0, 0.0, 0.0, 0.0, 0.0, 0.0, 0.0, 0.0, 0.0, 0.0, 0.0, 0.0, 0.0, 0.0, 0.0, 0.0, 0.0, 0.0, 0.0, 0.0, 0.0, 0.0, 0.0, 0.7748, 0.5746, 0.7748, 0.5746, 0.7748, 0.5746, 0.7748, 0.5746, 0.0, 0.0, 0.0, 0.0, 0.0, 0.0, 0.0, 0.0, 0.0, 0.0, 0.0, 0.0, 0.0, 0.0, 0.0, 0.0, 0.0, 0.0, 0.0, 0.0, 0.0, 0.0, 0.0, 0.0, 0.0, 0.0, 0.0, 0.0, 0.0, 0.0, 0.0, 0.0, 0.0, 0.0, 0.0, 0.0, 0.0, 0.0, 0.0, 0.0, 0.0, 0.0, 0.0, 0.0, 0.0, 0.0, 0.0, 0.0, 0.0, 0.0, 0.6649, 0.5742, 0.0, 0.0, 0.0, 0.0, 0.7748, 0.5746, 0.6649, 0.5742, 0.6649, 0.5742, 0.0, 0.0, 0.8783, 0.4659, 0.8783, 0.6057, 0.8055, 0.6056, 0.8014, 0.4659, 0.7655, 0.4349, 0.7748, 0.5746, 0.6649, 0.5742, 0.6726, 0.4346, 0.008293, 0.8035, 0.08512, 0.8089, 0.08512, 0.8801, 0.008293, 0.8869, 0.627, 0.02219, 0.6188, 0.1613, 0.5478, 0.1613, 0.5462, 0.02219, 0.679, 0.1974, 0.6846, 0.06119, 0.7574, 0.06257, 0.7537, 0.1988, 0.6328, 0.008233, 0.6424, 0.02321, 0.627, 0.02219, 0.6483, 0.1626, 0.6202, 0.1975, 0.6188, 0.1613, 0.675, 0.2103, 0.6649, 0.1948, 0.679, 0.1974, 0.5492, 0.1975, 0.5225, 0.1626, 0.5478, 0.1613, 0.8832, 0.4507, 0.8868, 0.4656, 0.8783, 0.4659, 0.4082, 0.8228, 0.4601, 0.8022, 0.4125, 0.828, 0.763, 0.4199, 0.7743, 0.4348, 0.7655, 0.4349, 0.4082, 0.9062, 0.4132, 0.9026, 0.4601, 0.9282, 0.5447, 0.008233, 0.6328, 0.008233, 0.627, 0.02219, 0.5462, 0.02219, 0.6424, 0.02321, 0.6483, 0.1626, 0.6188, 0.1613, 0.627, 0.02219, 0.6202, 0.1975, 0.5492, 0.1975, 0.5478, 0.1613, 0.6188, 0.1613, 0.5225, 0.1626, 0.5337, 0.02341, 0.5462, 0.02219, 0.5478, 0.1613, 0.758, 0.2118, 0.675, 0.2103, 0.679, 0.1974, 0.7537, 0.1988, 0.6823, 0.02205, 0.758, 0.008233, 0.7574, 0.06257, 0.6846, 0.06119, 0.7748, 0.5746, 0.7655, 0.4349, 0.7743, 0.4348, 0.7836, 0.5745, 0.674, 0.4196, 0.763, 0.4199, 0.7655, 0.4349, 0.6726, 0.4346, 0.4082, 0.9062, 0.4082, 0.8228, 0.4125, 0.828, 0.4132, 0.9026, 0.8783, 0.6057, 0.8783, 0.4659, 0.8868, 0.4656, 0.8868, 0.6054, 0.8002, 0.4506, 0.8832, 0.4507, 0.8783, 0.4659, 0.8014, 0.4659, 0.8777, 0.6565, 0.8025, 0.6399, 0.8055, 0.6056, 0.8783, 0.6057, 0.008293, 0.6988, 0.09134, 0.6988, 0.09134, 0.7871, 0.008293, 0.7871, 0.7727, 0.5802, 0.6671, 0.5802, 0.6649, 0.5742, 0.7748, 0.5746, 0.7733, 0.7737, 0.7733, 0.784, 0.7684, 0.7806, 0.8858, 0.6113, 0.8783, 0.6057, 0.8868, 0.6054, 0.4125, 0.828, 0.4601, 0.8022, 0.4539, 0.8126, 0.4601, 0.9282, 0.4132, 0.9026, 0.4543, 0.9174, 0.0, 0.0, 0.0, 0.0, 0.0, 0.0, 0.0, 0.0, 0.0, 0.0, 0.0, 0.0, 0.7748, 0.5746, 0.7748, 0.5746, 0.0, 0.0, 0.0, 0.0, 0.0, 0.0, 0.0, 0.0, 0.0, 0.0, 0.0, 0.0, 0.0, 0.0, 0.0, 0.0, 0.0, 0.0, 0.0, 0.0, 0.0, 0.0, 0.0, 0.0, 0.0, 0.0, 0.0, 0.0, 0.0, 0.0, 0.0, 0.0, 0.6649, 0.5742, 0.6649, 0.5742, 0.6649, 0.5742, 0.6649, 0.5742, 0.0, 0.0, 0.0, 0.0, 0.0, 0.0, 0.0, 0.0, 0.0, 0.0, 0.0, 0.0, 0.0, 0.0, 0.0, 0.0, 0.0, 0.0, 0.0, 0.0, 0.0, 0.0, 0.0, 0.0, 0.7748, 0.5746, 0.7748, 0.5746, 0.7748, 0.5746, 0.7748, 0.5746, 0.0, 0.0, 0.0, 0.0, 0.0, 0.0, 0.0, 0.0, 0.0, 0.0, 0.0, 0.0, 0.0, 0.0, 0.0, 0.0, 0.0, 0.0, 0.0, 0.0, 0.0, 0.0, 0.0, 0.0, 0.0, 0.0, 0.0, 0.0, 0.0, 0.0, 0.0, 0.0, 0.0, 0.0, 0.0, 0.0, 0.0, 0.0, 0.0, 0.0, 0.0, 0.0, 0.0, 0.0, 0.0, 0.0, 0.0, 0.0, 0.0, 0.0, 0.6649, 0.5742, 0.0, 0.0, 0.0, 0.0, 0.7748, 0.5746, 0.6649, 0.5742, 0.6649, 0.5742, 0.0, 0.0, 0.8783, 0.4659, 0.8783, 0.6057, 0.8055, 0.6056, 0.8014, 0.4659, 0.7655, 0.4349, 0.7748, 0.5746, 0.6649, 0.5742, 0.6726, 0.4346, 0.008293, 0.8035, 0.08512, 0.8089, 0.08512, 0.8801, 0.008293, 0.8869, 0.627, 0.02219, 0.6188, 0.1613, 0.5478, 0.1613, 0.5462, 0.02219, 0.679, 0.1974, 0.6846, 0.06119, 0.7574, 0.06257, 0.7537, 0.1988, 0.6328, 0.008233, 0.6424, 0.02321, 0.627, 0.02219, 0.6483, 0.1626, 0.6202, 0.1975, 0.6188, 0.1613, 0.675, 0.2103, 0.6649, 0.1948, 0.679, 0.1974, 0.5492, 0.1975, 0.5225, 0.1626, 0.5478, 0.1613, 0.8832, 0.4507, 0.8868, 0.4656, 0.8783, 0.4659, 0.4082, 0.8228, 0.4601, 0.8022, 0.4125, 0.828, 0.763, 0.4199, 0.7743, 0.4348, 0.7655, 0.4349, 0.4082, 0.9062, 0.4132, 0.9026, 0.4601, 0.9282, 0.5447, 0.008233, 0.6328, 0.008233, 0.627, 0.02219, 0.5462, 0.02219, 0.6424, 0.02321, 0.6483, 0.1626, 0.6188, 0.1613, 0.627, 0.02219, 0.6202, 0.1975, 0.5492, 0.1975, 0.5478, 0.1613, 0.6188, 0.1613, 0.5225, 0.1626, 0.5337, 0.02341, 0.5462, 0.02219, 0.5478, 0.1613, 0.758, 0.2118, 0.675, 0.2103, 0.679, 0.1974, 0.7537, 0.1988, 0.6823, 0.02205, 0.758, 0.008233, 0.7574, 0.06257, 0.6846, 0.06119, 0.7748, 0.5746, 0.7655, 0.4349, 0.7743, 0.4348, 0.7836, 0.5745, 0.674, 0.4196, 0.763, 0.4199, 0.7655, 0.4349, 0.6726, 0.4346, 0.4082, 0.9062, 0.4082, 0.8228, 0.4125, 0.828, 0.4132, 0.9026, 0.8783, 0.6057, 0.8783, 0.4659, 0.8868, 0.4656, 0.8868, 0.6054, 0.8002, 0.4506, 0.8832, 0.4507, 0.8783, 0.4659, 0.8014, 0.4659, 0.8777, 0.6565, 0.8025, 0.6399, 0.8055, 0.6056, 0.8783, 0.6057, 0.008293, 0.6988, 0.09134, 0.6988, 0.09134, 0.7871, 0.008293, 0.7871, 0.7727, 0.5802, 0.6671, 0.5802, 0.6649, 0.5742, 0.7748, 0.5746, 0.7733, 0.7737, 0.7733, 0.784, 0.7684, 0.7806, 0.8858, 0.6113, 0.8783, 0.6057, 0.8868, 0.6054, 0.4125, 0.828, 0.4601, 0.8022, 0.4539, 0.8126, 0.4601, 0.9282, 0.4132, 0.9026, 0.4543, 0.9174, 0.0, 0.0, 0.0, 0.0, 0.0, 0.0, 0.0, 0.0, 0.0, 0.0, 0.0, 0.0, 0.7748, 0.5746, 0.7748, 0.5746, 0.0, 0.0, 0.0, 0.0, 0.0, 0.0, 0.0, 0.0, 0.0, 0.0, 0.0, 0.0, 0.0, 0.0, 0.0, 0.0, 0.0, 0.0, 0.0, 0.0, 0.0, 0.0, 0.0, 0.0, 0.0, 0.0, 0.0, 0.0, 0.0, 0.0, 0.0, 0.0, 0.6649, 0.5742, 0.6649, 0.5742, 0.6649, 0.5742, 0.6649, 0.5742, 0.0, 0.0, 0.0, 0.0, 0.0, 0.0, 0.0, 0.0, 0.0, 0.0, 0.0, 0.0, 0.0, 0.0, 0.0, 0.0, 0.0, 0.0, 0.0, 0.0, 0.0, 0.0, 0.0, 0.0, 0.7748, 0.5746, 0.7748, 0.5746, 0.7748, 0.5746, 0.7748, 0.5746, 0.0, 0.0, 0.0, 0.0, 0.0, 0.0, 0.0, 0.0, 0.0, 0.0, 0.0, 0.0, 0.0, 0.0, 0.0, 0.0, 0.0, 0.0, 0.0, 0.0, 0.0, 0.0, 0.0, 0.0, 0.0, 0.0, 0.0, 0.0, 0.0, 0.0, 0.0, 0.0, 0.0, 0.0, 0.0, 0.0, 0.0, 0.0, 0.0, 0.0, 0.0, 0.0, 0.0, 0.0, 0.0, 0.0, 0.0, 0.0, 0.0, 0.0, 0.6649, 0.5742, 0.0, 0.0, 0.0, 0.0, 0.7748, 0.5746, 0.6649, 0.5742, 0.6649, 0.5742, 0.0, 0.0, 0.8783, 0.4659, 0.8783, 0.6057, 0.8055, 0.6056, 0.8014, 0.4659, 0.7655, 0.4349, 0.7748, 0.5746, 0.6649, 0.5742, 0.6726, 0.4346, 0.008293, 0.8035, 0.08512, 0.8089, 0.08512, 0.8801, 0.008293, 0.8869, 0.627, 0.02219, 0.6188, 0.1613, 0.5478, 0.1613, 0.5462, 0.02219, 0.679, 0.1974, 0.6846, 0.06119, 0.7574, 0.06257, 0.7537, 0.1988, 0.6328, 0.008233, 0.6424, 0.02321, 0.627, 0.02219, 0.6483, 0.1626, 0.6202, 0.1975, 0.6188, 0.1613, 0.675, 0.2103, 0.6649, 0.1948, 0.679, 0.1974, 0.5492, 0.1975, 0.5225, 0.1626, 0.5478, 0.1613, 0.8832, 0.4507, 0.8868, 0.4656, 0.8783, 0.4659, 0.4082, 0.8228, 0.4601, 0.8022, 0.4125, 0.828, 0.763, 0.4199, 0.7743, 0.4348, 0.7655, 0.4349, 0.4082, 0.9062, 0.4132, 0.9026, 0.4601, 0.9282, 0.5447, 0.008233, 0.6328, 0.008233, 0.627, 0.02219, 0.5462, 0.02219, 0.6424, 0.02321, 0.6483, 0.1626, 0.6188, 0.1613, 0.627, 0.02219, 0.6202, 0.1975, 0.5492, 0.1975, 0.5478, 0.1613, 0.6188, 0.1613, 0.5225, 0.1626, 0.5337, 0.02341, 0.5462, 0.02219, 0.5478, 0.1613, 0.758, 0.2118, 0.675, 0.2103, 0.679, 0.1974, 0.7537, 0.1988, 0.6823, 0.02205, 0.758, 0.008233, 0.7574, 0.06257, 0.6846, 0.06119, 0.7748, 0.5746, 0.7655, 0.4349, 0.7743, 0.4348, 0.7836, 0.5745, 0.674, 0.4196, 0.763, 0.4199, 0.7655, 0.4349, 0.6726, 0.4346, 0.4082, 0.9062, 0.4082, 0.8228, 0.4125, 0.828, 0.4132, 0.9026, 0.8783, 0.6057, 0.8783, 0.4659, 0.8868, 0.4656, 0.8868, 0.6054, 0.8002, 0.4506, 0.8832, 0.4507, 0.8783, 0.4659, 0.8014, 0.4659, 0.8777, 0.6565, 0.8025, 0.6399, 0.8055, 0.6056, 0.8783, 0.6057, 0.008293, 0.6988, 0.09134, 0.6988, 0.09134, 0.7871, 0.008293, 0.7871, 0.7727, 0.5802, 0.6671, 0.5802, 0.6649, 0.5742, 0.7748, 0.5746, 0.7733, 0.7737, 0.7733, 0.784, 0.7684, 0.7806, 0.8858, 0.6113, 0.8783, 0.6057, 0.8868, 0.6054, 0.4125, 0.828, 0.4601, 0.8022, 0.4539, 0.8126, 0.4601, 0.9282, 0.4132, 0.9026, 0.4543, 0.9174, 0.0, 0.0, 0.0, 0.0, 0.0, 0.0, 0.0, 0.0, 0.0, 0.0, 0.0, 0.0, 0.7748, 0.5746, 0.7748, 0.5746, 0.0, 0.0, 0.0, 0.0, 0.0, 0.0, 0.0, 0.0, 0.0, 0.0, 0.0, 0.0, 0.0, 0.0, 0.0, 0.0, 0.0, 0.0, 0.0, 0.0, 0.0, 0.0, 0.0, 0.0, 0.0, 0.0, 0.0, 0.0, 0.0, 0.0, 0.0, 0.0, 0.6649, 0.5742, 0.6649, 0.5742, 0.6649, 0.5742, 0.6649, 0.5742, 0.0, 0.0, 0.0, 0.0, 0.0, 0.0, 0.0, 0.0, 0.0, 0.0, 0.0, 0.0, 0.0, 0.0, 0.0, 0.0, 0.0, 0.0, 0.0, 0.0, 0.0, 0.0, 0.0, 0.0, 0.7748, 0.5746, 0.7748, 0.5746, 0.7748, 0.5746, 0.7748, 0.5746, 0.0, 0.0, 0.0, 0.0, 0.0, 0.0, 0.0, 0.0, 0.0, 0.0, 0.0, 0.0, 0.0, 0.0, 0.0, 0.0, 0.0, 0.0, 0.0, 0.0, 0.0, 0.0, 0.0, 0.0, 0.0, 0.0, 0.0, 0.0, 0.0, 0.0, 0.0, 0.0, 0.0, 0.0, 0.0, 0.0, 0.0, 0.0, 0.0, 0.0, 0.0, 0.0, 0.0, 0.0, 0.0, 0.0, 0.0, 0.0, 0.0, 0.0, 0.6649, 0.5742, 0.0, 0.0, 0.0, 0.0, 0.7748, 0.5746, 0.6649, 0.5742, 0.6649, 0.5742, 0.0, 0.0])
me_cube_002.materials.append(mat_lixeira)
me_cube_002.use_remesh_preserve_volume = False
me_cube_002.use_remesh_preserve_attributes = False
me_cube_002.use_mirror_vertex_groups = False
me_cube_002.update()
me_cube_001 = bpy.data.meshes.new('Cube.001')
me_cube_001.from_pydata([(-0.1502, 1.323, 0.4292), (-0.1465, 1.288, 0.4836), (-0.1878, 1.338, 0.4836), (-0.1319, 1.262, 0.9924), (-0.1399, 1.362, 1.121), (-0.1878, 1.362, 0.9924), (-0.1502, 1.644, 0.4292), (-0.1878, 1.633, 0.4836), (-0.1383, 1.685, 0.4836), (-0.1399, 1.621, 1.121), (-0.1319, 1.721, 0.9924), (-0.1878, 1.621, 0.9924), (0.1502, 1.323, 0.4292), (0.1634, 1.318, 0.4836), (0.1319, 1.288, 0.4836), (0.1319, 1.337, 1.18), (0.1319, 1.262, 0.9924), (0.1634, 1.292, 0.9924), (0.1502, 1.644, 0.4292), (0.1319, 1.685, 0.4836), (0.1634, 1.654, 0.4836), (0.1319, 1.641, 1.18), (0.1634, 1.689, 0.9924), (0.1319, 1.721, 0.9924), (0.1484, 1.628, 1.162), (0.16, 1.682, 1.013), (0.1598, 1.3, 1.014), (0.1479, 1.356, 1.164), (-0.2546, -0.0836, 0.8165), (-0.2546, 1.571, 0.8165), (-0.1893, -0.0836, 0.8165), (-0.1887, 1.571, 0.8165), (-0.1887, 1.51, 0.7497), (-0.2538, 1.51, 0.7497), (-0.1893, -0.02423, 0.7497), (-0.2554, -0.02679, 0.7497), (-0.2554, -0.02679, -0.05538), (-0.2546, -0.0836, -0.05538), (-0.1878, -0.0836, -0.05538), (-0.1878, -0.02423, -0.05538), (-0.1878, 1.571, -0.05538), (-0.2546, 1.571, -0.05538), (-0.1878, 1.51, -0.05538), (-0.2538, 1.51, -0.05538), (0.1443, 1.663, 1.017), (0.1443, 1.319, 1.017), (-0.1112, 1.613, 1.017), (0.117, 1.658, 1.017), (-0.1112, 1.37, 1.017), (0.117, 1.325, 1.017), (0.15, 1.307, 0.9924), (0.15, 1.673, 0.9924), (0.1209, 1.313, 0.9924), (-0.1219, 1.362, 0.9924), (0.1209, 1.668, 0.9924), (-0.1219, 1.621, 0.9924), (0.1168, 1.376, 1.135), (0.1168, 1.613, 1.135), (0.09802, 1.38, 1.135), (-0.05904, 1.411, 1.135), (0.09802, 1.609, 1.135), (-0.05904, 1.579, 1.135), (-0.1502, 0.8303, 0.4292), (-0.1465, 0.7951, 0.4836), (-0.1878, 0.8456, 0.4836), (-0.1319, 0.7692, 0.9924), (-0.1399, 0.8692, 1.121), (-0.1878, 0.8692, 0.9924), (-0.1502, 1.152, 0.4292), (-0.1878, 1.14, 0.4836), (-0.1383, 1.193, 0.4836), (-0.1399, 1.128, 1.121), (-0.1319, 1.228, 0.9924), (-0.1878, 1.128, 0.9924), (0.1502, 0.8303, 0.4292), (0.1634, 0.8251, 0.4836), (0.1319, 0.7951, 0.4836), (0.1319, 0.8444, 1.18), (0.1319, 0.7692, 0.9924), (0.1634, 0.7992, 0.9924), (0.1502, 1.152, 0.4292), (0.1319, 1.193, 0.4836), (0.1634, 1.161, 0.4836), (0.1319, 1.148, 1.18), (0.1634, 1.197, 0.9924), (0.1319, 1.228, 0.9924), (0.1484, 1.135, 1.162), (0.16, 1.189, 1.013), (0.1598, 0.8073, 1.014), (0.1479, 0.8633, 1.164), (0.1443, 1.171, 1.017), (0.1443, 0.8267, 1.017), (-0.1112, 1.121, 1.017), (0.117, 1.165, 1.017), (-0.1112, 0.8776, 1.017), (0.117, 0.8322, 1.017), (0.15, 0.815, 0.9924), (0.15, 1.181, 0.9924), (0.1209, 0.8208, 0.9924), (-0.1219, 0.8692, 0.9924), (0.1209, 1.175, 0.9924), (-0.1219, 1.128, 0.9924), (0.1168, 0.8837, 1.135), (0.1168, 1.12, 1.135), (0.09802, 0.8875, 1.135), (-0.05904, 0.9188, 1.135), (0.09802, 1.117, 1.135), (-0.05904, 1.086, 1.135), (-0.1502, 0.3447, 0.4292), (-0.1465, 0.3096, 0.4836), (-0.1878, 0.3601, 0.4836), (-0.1319, 0.2837, 0.9924), (-0.1399, 0.3837, 1.121), (-0.1878, 0.3837, 0.9924), (-0.1502, 0.6665, 0.4292), (-0.1878, 0.6549, 0.4836), (-0.1383, 0.7075, 0.4836), (-0.1399, 0.6429, 1.121), (-0.1319, 0.7429, 0.9924), (-0.1878, 0.6429, 0.9924), (0.1502, 0.3447, 0.4292), (0.1634, 0.3396, 0.4836), (0.1319, 0.3096, 0.4836), (0.1319, 0.3589, 1.18), (0.1319, 0.2837, 0.9924), (0.1634, 0.3137, 0.9924), (0.1502, 0.6665, 0.4292), (0.1319, 0.7075, 0.4836), (0.1634, 0.6758, 0.4836), (0.1319, 0.6626, 1.18), (0.1634, 0.7113, 0.9924), (0.1319, 0.7429, 0.9924), (0.1484, 0.6497, 1.162), (0.16, 0.7038, 1.013), (0.1598, 0.3218, 1.014), (0.1479, 0.3778, 1.164), (0.1443, 0.6852, 1.017), (0.1443, 0.3412, 1.017), (-0.1112, 0.6355, 1.017), (0.117, 0.6799, 1.017), (-0.1112, 0.3921, 1.017), (0.117, 0.3466, 1.017), (0.15, 0.3295, 0.9924), (0.15, 0.6955, 0.9924), (0.1209, 0.3353, 0.9924), (-0.1219, 0.3837, 0.9924), (0.1209, 0.6899, 0.9924), (-0.1219, 0.6427, 0.9924), (0.1168, 0.3982, 1.135), (0.1168, 0.635, 1.135), (0.09802, 0.4019, 1.135), (-0.05904, 0.4332, 1.135), (0.09802, 0.6313, 1.135), (-0.05904, 0.6008, 1.135), (-0.1502, -0.1395, 0.4292), (-0.1465, -0.1746, 0.4836), (-0.1878, -0.1241, 0.4836), (-0.1319, -0.2005, 0.9924), (-0.1399, -0.1006, 1.121), (-0.1878, -0.1006, 0.9924), (-0.1502, 0.1822, 0.4292), (-0.1878, 0.1707, 0.4836), (-0.1383, 0.2232, 0.4836), (-0.1399, 0.1587, 1.121), (-0.1319, 0.2587, 0.9924), (-0.1878, 0.1587, 0.9924), (0.1502, -0.1395, 0.4292), (0.1634, -0.1446, 0.4836), (0.1319, -0.1746, 0.4836), (0.1319, -0.1253, 1.18), (0.1319, -0.2005, 0.9924), (0.1634, -0.1706, 0.9924), (0.1502, 0.1822, 0.4292), (0.1319, 0.2232, 0.4836), (0.1634, 0.1916, 0.4836), (0.1319, 0.1784, 1.18), (0.1634, 0.227, 0.9924), (0.1319, 0.2587, 0.9924), (0.1484, 0.1655, 1.162), (0.16, 0.2196, 1.013), (0.1598, -0.1624, 1.014), (0.1479, -0.1064, 1.164), (0.1443, 0.201, 1.017), (0.1443, -0.143, 1.017), (-0.1112, 0.1513, 1.017), (0.117, 0.1957, 1.017), (-0.1112, -0.09212, 1.017), (0.117, -0.1376, 1.017), (0.15, -0.1547, 0.9924), (0.15, 0.2113, 0.9924), (0.1209, -0.1489, 0.9924), (-0.1219, -0.1006, 0.9924), (0.1209, 0.2056, 0.9924), (-0.1219, 0.1584, 0.9924), (0.1168, -0.08602, 1.135), (0.1168, 0.1508, 1.135), (0.09802, -0.08227, 1.135), (-0.05904, -0.05098, 1.135), (0.09802, 0.1471, 1.135), (-0.05904, 0.1166, 1.135)], [], [(14, 16, 3, 1), (20, 22, 17, 13), (21, 9, 4, 15), (2, 5, 11, 7), (8, 10, 23, 19), (0, 1, 2), (3, 4, 5), (6, 7, 8), (9, 10, 11), (12, 13, 14), (15, 16, 27), (18, 19, 20), (21, 24, 23), (6, 0, 2, 7), (1, 3, 5, 2), (4, 9, 11, 5), (10, 8, 7, 11), (18, 6, 8, 19), (9, 21, 23, 10), (22, 20, 19, 23), (12, 18, 20, 13), (21, 15, 27, 24), (16, 14, 13, 17), (0, 12, 14, 1), (15, 4, 3, 16), (6, 18, 12, 0), (25, 26, 17, 22), (23, 25, 22), (26, 16, 17), (27, 16, 26), (23, 24, 25), (31, 32, 42, 40), (31, 29, 28, 30), (33, 32, 34, 35), (32, 31, 30, 34), (35, 28, 29, 33), (35, 34, 39, 36), (30, 28, 37, 38), (34, 30, 38, 39), (28, 35, 36, 37), (29, 31, 40, 41), (32, 33, 43, 42), (33, 29, 41, 43), (44, 45, 26, 25), (50, 45, 44, 51), (53, 52, 54, 55), (52, 50, 51, 54), (49, 48, 59, 58), (47, 60, 61, 46), (45, 56, 27, 26), (45, 49, 58, 56), (46, 61, 59, 48), (44, 57, 60, 47), (44, 25, 24, 57), (60, 58, 59, 61), (51, 44, 47, 54), (55, 46, 48, 53), (50, 52, 49, 45), (54, 47, 46, 55), (52, 53, 48, 49), (57, 56, 58, 60), (24, 27, 56, 57), (76, 78, 65, 63), (82, 84, 79, 75), (83, 71, 66, 77), (64, 67, 73, 69), (70, 72, 85, 81), (62, 63, 64), (65, 66, 67), (68, 69, 70), (71, 72, 73), (74, 75, 76), (77, 78, 89), (80, 81, 82), (83, 86, 85), (68, 62, 64, 69), (63, 65, 67, 64), (66, 71, 73, 67), (72, 70, 69, 73), (80, 68, 70, 81), (71, 83, 85, 72), (84, 82, 81, 85), (74, 80, 82, 75), (83, 77, 89, 86), (78, 76, 75, 79), (62, 74, 76, 63), (77, 66, 65, 78), (68, 80, 74, 62), (87, 88, 79, 84), (85, 87, 84), (88, 78, 79), (89, 78, 88), (85, 86, 87), (90, 91, 88, 87), (96, 91, 90, 97), (99, 98, 100, 101), (98, 96, 97, 100), (95, 94, 105, 104), (93, 106, 107, 92), (91, 102, 89, 88), (91, 95, 104, 102), (92, 107, 105, 94), (90, 103, 106, 93), (90, 87, 86, 103), (106, 104, 105, 107), (97, 90, 93, 100), (101, 92, 94, 99), (96, 98, 95, 91), (100, 93, 92, 101), (98, 99, 94, 95), (103, 102, 104, 106), (86, 89, 102, 103), (122, 124, 111, 109), (128, 130, 125, 121), (129, 117, 112, 123), (110, 113, 119, 115), (116, 118, 131, 127), (108, 109, 110), (111, 112, 113), (114, 115, 116), (117, 118, 119), (120, 121, 122), (123, 124, 135), (126, 127, 128), (129, 132, 131), (114, 108, 110, 115), (109, 111, 113, 110), (112, 117, 119, 113), (118, 116, 115, 119), (126, 114, 116, 127), (117, 129, 131, 118), (130, 128, 127, 131), (120, 126, 128, 121), (129, 123, 135, 132), (124, 122, 121, 125), (108, 120, 122, 109), (123, 112, 111, 124), (114, 126, 120, 108), (133, 134, 125, 130), (131, 133, 130), (134, 124, 125), (135, 124, 134), (131, 132, 133), (136, 137, 134, 133), (142, 137, 136, 143), (145, 144, 146, 147), (144, 142, 143, 146), (141, 140, 151, 150), (139, 152, 153, 138), (137, 148, 135, 134), (137, 141, 150, 148), (138, 153, 151, 140), (136, 149, 152, 139), (136, 133, 132, 149), (152, 150, 151, 153), (143, 136, 139, 146), (147, 138, 140, 145), (142, 144, 141, 137), (146, 139, 138, 147), (144, 145, 140, 141), (149, 148, 150, 152), (132, 135, 148, 149), (168, 170, 157, 155), (174, 176, 171, 167), (175, 163, 158, 169), (156, 159, 165, 161), (162, 164, 177, 173), (154, 155, 156), (157, 158, 159), (160, 161, 162), (163, 164, 165), (166, 167, 168), (169, 170, 181), (172, 173, 174), (175, 178, 177), (160, 154, 156, 161), (155, 157, 159, 156), (158, 163, 165, 159), (164, 162, 161, 165), (172, 160, 162, 173), (163, 175, 177, 164), (176, 174, 173, 177), (166, 172, 174, 167), (175, 169, 181, 178), (170, 168, 167, 171), (154, 166, 168, 155), (169, 158, 157, 170), (160, 172, 166, 154), (179, 180, 171, 176), (177, 179, 176), (180, 170, 171), (181, 170, 180), (177, 178, 179), (182, 183, 180, 179), (188, 183, 182, 189), (191, 190, 192, 193), (190, 188, 189, 192), (187, 186, 197, 196), (185, 198, 199, 184), (183, 194, 181, 180), (183, 187, 196, 194), (184, 199, 197, 186), (182, 195, 198, 185), (182, 179, 178, 195), (198, 196, 197, 199), (189, 182, 185, 192), (193, 184, 186, 191), (188, 190, 187, 183), (192, 185, 184, 193), (190, 191, 186, 187), (195, 194, 196, 198), (178, 181, 194, 195)])
me_cube_001.polygons.foreach_set('material_index', [4, 4, 4, 4, 4, 4, 4, 4, 4, 4, 4, 4, 4, 4, 4, 4, 4, 4, 4, 4, 4, 4, 4, 4, 4, 4, 4, 4, 4, 4, 4, 0, 0, 0, 0, 0, 0, 0, 0, 0, 0, 0, 0, 4, 4, 5, 4, 4, 4, 4, 4, 4, 4, 4, 4, 4, 4, 4, 4, 4, 4, 4, 3, 3, 3, 3, 3, 3, 3, 3, 3, 3, 3, 3, 3, 3, 3, 3, 3, 3, 3, 3, 3, 3, 3, 3, 3, 3, 3, 3, 3, 3, 3, 3, 3, 5, 3, 3, 3, 3, 3, 3, 3, 3, 3, 3, 3, 3, 3, 3, 3, 3, 2, 2, 2, 2, 2, 2, 2, 2, 2, 2, 2, 2, 2, 2, 2, 2, 2, 2, 2, 2, 2, 2, 2, 2, 2, 2, 2, 2, 2, 2, 2, 2, 2, 5, 2, 2, 2, 2, 2, 2, 2, 2, 2, 2, 2, 2, 2, 2, 2, 2, 1, 1, 1, 1, 1, 1, 1, 1, 1, 1, 1, 1, 1, 1, 1, 1, 1, 1, 1, 1, 1, 1, 1, 1, 1, 1, 1, 1, 1, 1, 1, 1, 1, 5, 1, 1, 1, 1, 1, 1, 1, 1, 1, 1, 1, 1, 1, 1, 1, 1])
_uv = me_cube_001.uv_layers.new(name='UVMap')
_uv.uv.foreach_set('vector', [0.4507, 0.05414, 0.452, 0.1414, 0.4202, 0.1224, 0.4177, 0.08141, 0.5601, 0.5855, 0.5781, 0.8445, 0.3853, 0.8424, 0.3886, 0.5847, 0.3691, 0.1677, 0.3866, 0.1309, 0.4101, 0.1339, 0.425, 0.1677, 0.4122, 0.08211, 0.41, 0.1213, 0.3882, 0.1191, 0.3926, 0.08171, 0.387, 0.08002, 0.3783, 0.1188, 0.3412, 0.1356, 0.3562, 0.04006, 0.4138, 0.07696, 0.4177, 0.08141, 0.4122, 0.08211, 0.4202, 0.1224, 0.4101, 0.1339, 0.41, 0.1213, 0.3919, 0.07687, 0.3926, 0.08171, 0.387, 0.08002, 0.3866, 0.1309, 0.3783, 0.1188, 0.3882, 0.1191, 0.389, 0.5556, 0.3886, 0.5847, 0.3657, 0.5833, 0.4136, 0.9782, 0.3617, 0.8453, 0.4272, 0.9654, 0.5573, 0.5556, 0.5837, 0.5834, 0.5601, 0.5855, 0.5659, 0.9676, 0.5547, 0.9557, 0.6009, 0.8451, 0.3919, 0.07687, 0.4138, 0.07696, 0.4122, 0.08211, 0.3926, 0.08171, 0.4177, 0.08141, 0.4202, 0.1224, 0.41, 0.1213, 0.4122, 0.08211, 0.4101, 0.1339, 0.3866, 0.1309, 0.3882, 0.1191, 0.41, 0.1213, 0.3783, 0.1188, 0.387, 0.08002, 0.3926, 0.08171, 0.3882, 0.1191, 0.3688, 0.0279, 0.3919, 0.07687, 0.387, 0.08002, 0.3562, 0.04006, 0.3866, 0.1309, 0.3691, 0.1677, 0.3412, 0.1356, 0.3783, 0.1188, 0.5781, 0.8445, 0.5601, 0.5855, 0.5837, 0.5834, 0.6009, 0.8451, 0.389, 0.5556, 0.5573, 0.5556, 0.5601, 0.5855, 0.3886, 0.5847, 0.5659, 0.9676, 0.4136, 0.9782, 0.4272, 0.9654, 0.5547, 0.9557, 0.3617, 0.8453, 0.3657, 0.5833, 0.3886, 0.5847, 0.3853, 0.8424, 0.4138, 0.07696, 0.4434, 0.04243, 0.4507, 0.05414, 0.4177, 0.08141, 0.425, 0.1677, 0.4101, 0.1339, 0.4202, 0.1224, 0.452, 0.1414, 0.3919, 0.07687, 0.3688, 0.0279, 0.4434, 0.04243, 0.4138, 0.07696, 0.5752, 0.8547, 0.3895, 0.8542, 0.3853, 0.8424, 0.5781, 0.8445, 0.6009, 0.8451, 0.5752, 0.8547, 0.5781, 0.8445, 0.3895, 0.8542, 0.3617, 0.8453, 0.3853, 0.8424, 0.4272, 0.9654, 0.3617, 0.8453, 0.3895, 0.8542, 0.6009, 0.8451, 0.5547, 0.9557, 0.5752, 0.8547, 0.01084, 0.2296, 0.0186, 0.223, 0.1122, 0.223, 0.1122, 0.2296, 0.1382, 0.2698, 0.1382, 0.2638, 0.2799, 0.2638, 0.2799, 0.2698, 0.01491, 0.2543, 0.01491, 0.2484, 0.1464, 0.2484, 0.1466, 0.2544, 0.0186, 0.223, 0.01084, 0.2296, 0.01084, 0.04849, 0.0186, 0.05499, 0.169, 0.2234, 0.1612, 0.2296, 0.1612, 0.04849, 0.169, 0.05512, 0.08066, 0.3001, 0.08066, 0.3061, 0.01169, 0.3063, 0.01169, 0.3001, 0.1689, 0.2983, 0.1689, 0.2924, 0.2436, 0.2924, 0.2436, 0.2984, 0.0186, 0.05499, 0.01084, 0.04849, 0.1122, 0.04849, 0.1122, 0.05499, 0.1612, 0.2296, 0.169, 0.2234, 0.2626, 0.2234, 0.2626, 0.2296, 0.01111, 0.2679, 0.01111, 0.2619, 0.08581, 0.2618, 0.08581, 0.2679, 0.1781, 0.2506, 0.1781, 0.2447, 0.2471, 0.2447, 0.2471, 0.2507, 0.169, 0.05512, 0.1612, 0.04849, 0.2626, 0.04849, 0.2626, 0.05512, 0.5625, 0.8607, 0.4061, 0.8611, 0.3895, 0.8542, 0.5752, 0.8547, 0.4379, 0.8746, 0.4061, 0.8611, 0.5625, 0.8607, 0.5397, 0.8683, 0.07997, 0.4996, 0.04732, 0.3357, 0.2866, 0.3357, 0.2548, 0.4996, 0.4378, 0.8866, 0.4379, 0.8746, 0.5397, 0.8683, 0.5399, 0.8756, 0.4327, 0.892, 0.4829, 0.9042, 0.4835, 0.9157, 0.4515, 0.9387, 0.5449, 0.8807, 0.5309, 0.9329, 0.4976, 0.9125, 0.4968, 0.9052, 0.4061, 0.8611, 0.4449, 0.9452, 0.4272, 0.9654, 0.3895, 0.8542, 0.4061, 0.8611, 0.4327, 0.892, 0.4515, 0.9387, 0.4449, 0.9452, 0.4968, 0.9052, 0.4976, 0.9125, 0.4835, 0.9157, 0.4829, 0.9042, 0.5625, 0.8607, 0.5389, 0.9392, 0.5309, 0.9329, 0.5449, 0.8807, 0.5625, 0.8607, 0.5752, 0.8547, 0.5547, 0.9557, 0.5389, 0.9392, 0.5309, 0.9329, 0.4515, 0.9387, 0.4835, 0.9157, 0.4976, 0.9125, 0.5397, 0.8683, 0.5625, 0.8607, 0.5449, 0.8807, 0.5399, 0.8756, 0.4963, 0.9037, 0.4968, 0.9052, 0.4829, 0.9042, 0.4834, 0.902, 0.4379, 0.8746, 0.4378, 0.8866, 0.4327, 0.892, 0.4061, 0.8611, 0.5399, 0.8756, 0.5449, 0.8807, 0.4968, 0.9052, 0.4963, 0.9037, 0.4378, 0.8866, 0.4834, 0.902, 0.4829, 0.9042, 0.4327, 0.892, 0.5389, 0.9392, 0.4449, 0.9452, 0.4515, 0.9387, 0.5309, 0.9329, 0.5547, 0.9557, 0.4272, 0.9654, 0.4449, 0.9452, 0.5389, 0.9392, 0.4425, 0.243, 0.4438, 0.3302, 0.4121, 0.3112, 0.4095, 0.2702, 0.8779, 0.5843, 0.8959, 0.8433, 0.7031, 0.8412, 0.7064, 0.5835, 0.3609, 0.3565, 0.3785, 0.3197, 0.4019, 0.3227, 0.4169, 0.3565, 0.4041, 0.2709, 0.4019, 0.3101, 0.3801, 0.3079, 0.3845, 0.2705, 0.3788, 0.2688, 0.3702, 0.3076, 0.3331, 0.3244, 0.348, 0.2289, 0.4057, 0.2658, 0.4095, 0.2702, 0.4041, 0.2709, 0.4121, 0.3112, 0.4019, 0.3227, 0.4019, 0.3101, 0.3838, 0.2657, 0.3845, 0.2705, 0.3788, 0.2688, 0.3785, 0.3197, 0.3702, 0.3076, 0.3801, 0.3079, 0.7068, 0.5544, 0.7064, 0.5835, 0.6836, 0.5821, 0.7314, 0.977, 0.6795, 0.8441, 0.745, 0.9642, 0.8751, 0.5544, 0.9015, 0.5822, 0.8779, 0.5843, 0.8838, 0.9665, 0.8726, 0.9545, 0.9187, 0.844, 0.3838, 0.2657, 0.4057, 0.2658, 0.4041, 0.2709, 0.3845, 0.2705, 0.4095, 0.2702, 0.4121, 0.3112, 0.4019, 0.3101, 0.4041, 0.2709, 0.4019, 0.3227, 0.3785, 0.3197, 0.3801, 0.3079, 0.4019, 0.3101, 0.3702, 0.3076, 0.3788, 0.2688, 0.3845, 0.2705, 0.3801, 0.3079, 0.3607, 0.2167, 0.3838, 0.2657, 0.3788, 0.2688, 0.348, 0.2289, 0.3785, 0.3197, 0.3609, 0.3565, 0.3331, 0.3244, 0.3702, 0.3076, 0.8959, 0.8433, 0.8779, 0.5843, 0.9015, 0.5822, 0.9187, 0.844, 0.7068, 0.5544, 0.8751, 0.5544, 0.8779, 0.5843, 0.7064, 0.5835, 0.8838, 0.9665, 0.7314, 0.977, 0.745, 0.9642, 0.8726, 0.9545, 0.6795, 0.8441, 0.6836, 0.5821, 0.7064, 0.5835, 0.7031, 0.8412, 0.4057, 0.2658, 0.4353, 0.2312, 0.4425, 0.243, 0.4095, 0.2702, 0.4169, 0.3565, 0.4019, 0.3227, 0.4121, 0.3112, 0.4438, 0.3302, 0.3838, 0.2657, 0.3607, 0.2167, 0.4353, 0.2312, 0.4057, 0.2658, 0.893, 0.8535, 0.7073, 0.853, 0.7031, 0.8412, 0.8959, 0.8433, 0.9187, 0.844, 0.893, 0.8535, 0.8959, 0.8433, 0.7073, 0.853, 0.6795, 0.8441, 0.7031, 0.8412, 0.745, 0.9642, 0.6795, 0.8441, 0.7073, 0.853, 0.9187, 0.844, 0.8726, 0.9545, 0.893, 0.8535, 0.8803, 0.8595, 0.724, 0.8599, 0.7073, 0.853, 0.893, 0.8535, 0.7558, 0.8734, 0.724, 0.8599, 0.8803, 0.8595, 0.8576, 0.8671, 0.07997, 0.4996, 0.04732, 0.3357, 0.2866, 0.3357, 0.2548, 0.4996, 0.7556, 0.8854, 0.7558, 0.8734, 0.8576, 0.8671, 0.8577, 0.8744, 0.7505, 0.8908, 0.8007, 0.903, 0.8013, 0.9145, 0.7693, 0.9375, 0.8627, 0.8796, 0.8487, 0.9317, 0.8154, 0.9113, 0.8146, 0.904, 0.724, 0.8599, 0.7627, 0.944, 0.745, 0.9642, 0.7073, 0.853, 0.724, 0.8599, 0.7505, 0.8908, 0.7693, 0.9375, 0.7627, 0.944, 0.8146, 0.904, 0.8154, 0.9113, 0.8013, 0.9145, 0.8007, 0.903, 0.8803, 0.8595, 0.8567, 0.938, 0.8487, 0.9317, 0.8627, 0.8796, 0.8803, 0.8595, 0.893, 0.8535, 0.8726, 0.9545, 0.8567, 0.938, 0.8487, 0.9317, 0.7693, 0.9375, 0.8013, 0.9145, 0.8154, 0.9113, 0.8576, 0.8671, 0.8803, 0.8595, 0.8627, 0.8796, 0.8577, 0.8744, 0.8141, 0.9025, 0.8146, 0.904, 0.8007, 0.903, 0.8012, 0.9008, 0.7558, 0.8734, 0.7556, 0.8854, 0.7505, 0.8908, 0.724, 0.8599, 0.8577, 0.8744, 0.8627, 0.8796, 0.8146, 0.904, 0.8141, 0.9025, 0.7556, 0.8854, 0.8012, 0.9008, 0.8007, 0.903, 0.7505, 0.8908, 0.8567, 0.938, 0.7627, 0.944, 0.7693, 0.9375, 0.8487, 0.9317, 0.8726, 0.9545, 0.745, 0.9642, 0.7627, 0.944, 0.8567, 0.938, 0.6139, 0.2534, 0.6152, 0.3407, 0.5835, 0.3217, 0.5809, 0.2807, 0.9069, 0.08653, 0.925, 0.3455, 0.7322, 0.3434, 0.7355, 0.08572, 0.5323, 0.367, 0.5499, 0.3301, 0.5733, 0.3332, 0.5883, 0.367, 0.5755, 0.2814, 0.5733, 0.3206, 0.5515, 0.3184, 0.5559, 0.281, 0.5502, 0.2793, 0.5415, 0.3181, 0.5045, 0.3349, 0.5194, 0.2393, 0.5771, 0.2762, 0.5809, 0.2807, 0.5755, 0.2814, 0.5835, 0.3217, 0.5733, 0.3332, 0.5733, 0.3206, 0.5552, 0.2761, 0.5559, 0.281, 0.5502, 0.2793, 0.5499, 0.3301, 0.5415, 0.3181, 0.5515, 0.3184, 0.7359, 0.05662, 0.7355, 0.08572, 0.7126, 0.0843, 0.7604, 0.4792, 0.7086, 0.3463, 0.774, 0.4665, 0.9042, 0.05662, 0.9306, 0.08442, 0.9069, 0.08653, 0.9128, 0.4687, 0.9016, 0.4567, 0.9477, 0.3462, 0.5552, 0.2761, 0.5771, 0.2762, 0.5755, 0.2814, 0.5559, 0.281, 0.5809, 0.2807, 0.5835, 0.3217, 0.5733, 0.3206, 0.5755, 0.2814, 0.5733, 0.3332, 0.5499, 0.3301, 0.5515, 0.3184, 0.5733, 0.3206, 0.5415, 0.3181, 0.5502, 0.2793, 0.5559, 0.281, 0.5515, 0.3184, 0.5321, 0.2272, 0.5552, 0.2761, 0.5502, 0.2793, 0.5194, 0.2393, 0.5499, 0.3301, 0.5323, 0.367, 0.5045, 0.3349, 0.5415, 0.3181, 0.925, 0.3455, 0.9069, 0.08653, 0.9306, 0.08442, 0.9477, 0.3462, 0.7359, 0.05662, 0.9042, 0.05662, 0.9069, 0.08653, 0.7355, 0.08572, 0.9128, 0.4687, 0.7604, 0.4792, 0.774, 0.4665, 0.9016, 0.4567, 0.7086, 0.3463, 0.7126, 0.0843, 0.7355, 0.08572, 0.7322, 0.3434, 0.5771, 0.2762, 0.6067, 0.2417, 0.6139, 0.2534, 0.5809, 0.2807, 0.5883, 0.367, 0.5733, 0.3332, 0.5835, 0.3217, 0.6152, 0.3407, 0.5552, 0.2761, 0.5321, 0.2272, 0.6067, 0.2417, 0.5771, 0.2762, 0.922, 0.3558, 0.7364, 0.3553, 0.7322, 0.3434, 0.925, 0.3455, 0.9477, 0.3462, 0.922, 0.3558, 0.925, 0.3455, 0.7364, 0.3553, 0.7086, 0.3463, 0.7322, 0.3434, 0.774, 0.4665, 0.7086, 0.3463, 0.7364, 0.3553, 0.9477, 0.3462, 0.9016, 0.4567, 0.922, 0.3558, 0.9093, 0.3618, 0.753, 0.3621, 0.7364, 0.3553, 0.922, 0.3558, 0.7848, 0.3756, 0.753, 0.3621, 0.9093, 0.3618, 0.8866, 0.3694, 0.07997, 0.4996, 0.04732, 0.3357, 0.2866, 0.3357, 0.2548, 0.4996, 0.7847, 0.3876, 0.7848, 0.3756, 0.8866, 0.3694, 0.8868, 0.3767, 0.7795, 0.393, 0.8297, 0.4053, 0.8303, 0.4168, 0.7984, 0.4397, 0.8917, 0.3818, 0.8778, 0.4339, 0.8445, 0.4136, 0.8436, 0.4063, 0.753, 0.3621, 0.7918, 0.4462, 0.774, 0.4665, 0.7364, 0.3553, 0.753, 0.3621, 0.7795, 0.393, 0.7984, 0.4397, 0.7918, 0.4462, 0.8436, 0.4063, 0.8445, 0.4136, 0.8303, 0.4168, 0.8297, 0.4053, 0.9093, 0.3618, 0.8857, 0.4402, 0.8778, 0.4339, 0.8917, 0.3818, 0.9093, 0.3618, 0.922, 0.3558, 0.9016, 0.4567, 0.8857, 0.4402, 0.8778, 0.4339, 0.7984, 0.4397, 0.8303, 0.4168, 0.8445, 0.4136, 0.8866, 0.3694, 0.9093, 0.3618, 0.8917, 0.3818, 0.8868, 0.3767, 0.8431, 0.4048, 0.8436, 0.4063, 0.8297, 0.4053, 0.8303, 0.403, 0.7848, 0.3756, 0.7847, 0.3876, 0.7795, 0.393, 0.753, 0.3621, 0.8868, 0.3767, 0.8917, 0.3818, 0.8436, 0.4063, 0.8431, 0.4048, 0.7847, 0.3876, 0.8303, 0.403, 0.8297, 0.4053, 0.7795, 0.393, 0.8857, 0.4402, 0.7918, 0.4462, 0.7984, 0.4397, 0.8778, 0.4339, 0.9016, 0.4567, 0.774, 0.4665, 0.7918, 0.4462, 0.8857, 0.4402, 0.6221, 0.04833, 0.6233, 0.1356, 0.5916, 0.1166, 0.589, 0.0756, 0.2464, 0.5884, 0.2644, 0.8474, 0.07163, 0.8453, 0.0749, 0.5876, 0.5405, 0.1619, 0.558, 0.1251, 0.5815, 0.1281, 0.5964, 0.1619, 0.5836, 0.0763, 0.5814, 0.1155, 0.5596, 0.1133, 0.564, 0.0759, 0.5584, 0.07421, 0.5497, 0.113, 0.5126, 0.1298, 0.5276, 0.03425, 0.5852, 0.07115, 0.589, 0.0756, 0.5836, 0.0763, 0.5916, 0.1166, 0.5815, 0.1281, 0.5814, 0.1155, 0.5633, 0.07106, 0.564, 0.0759, 0.5584, 0.07421, 0.558, 0.1251, 0.5497, 0.113, 0.5596, 0.1133, 0.07533, 0.5585, 0.0749, 0.5876, 0.05205, 0.5862, 0.0999, 0.9811, 0.04802, 0.8482, 0.1135, 0.9684, 0.2436, 0.5585, 0.27, 0.5863, 0.2464, 0.5884, 0.2523, 0.9706, 0.2411, 0.9586, 0.2872, 0.8481, 0.5633, 0.07106, 0.5852, 0.07115, 0.5836, 0.0763, 0.564, 0.0759, 0.589, 0.0756, 0.5916, 0.1166, 0.5814, 0.1155, 0.5836, 0.0763, 0.5815, 0.1281, 0.558, 0.1251, 0.5596, 0.1133, 0.5814, 0.1155, 0.5497, 0.113, 0.5584, 0.07421, 0.564, 0.0759, 0.5596, 0.1133, 0.5402, 0.02209, 0.5633, 0.07106, 0.5584, 0.07421, 0.5276, 0.03425, 0.558, 0.1251, 0.5405, 0.1619, 0.5126, 0.1298, 0.5497, 0.113, 0.2644, 0.8474, 0.2464, 0.5884, 0.27, 0.5863, 0.2872, 0.8481, 0.07533, 0.5585, 0.2436, 0.5585, 0.2464, 0.5884, 0.0749, 0.5876, 0.2523, 0.9706, 0.0999, 0.9811, 0.1135, 0.9684, 0.2411, 0.9586, 0.04802, 0.8482, 0.05205, 0.5862, 0.0749, 0.5876, 0.07163, 0.8453, 0.5852, 0.07115, 0.6148, 0.03662, 0.6221, 0.04833, 0.589, 0.0756, 0.5964, 0.1619, 0.5815, 0.1281, 0.5916, 0.1166, 0.6233, 0.1356, 0.5633, 0.07106, 0.5402, 0.02209, 0.6148, 0.03662, 0.5852, 0.07115, 0.2615, 0.8577, 0.07581, 0.8572, 0.07163, 0.8453, 0.2644, 0.8474, 0.2872, 0.8481, 0.2615, 0.8577, 0.2644, 0.8474, 0.07581, 0.8572, 0.04802, 0.8482, 0.07163, 0.8453, 0.1135, 0.9684, 0.04802, 0.8482, 0.07581, 0.8572, 0.2872, 0.8481, 0.2411, 0.9586, 0.2615, 0.8577, 0.2488, 0.8637, 0.09245, 0.8641, 0.07581, 0.8572, 0.2615, 0.8577, 0.1243, 0.8775, 0.09245, 0.8641, 0.2488, 0.8637, 0.2261, 0.8713, 0.07997, 0.4996, 0.04732, 0.3357, 0.2866, 0.3357, 0.2548, 0.4996, 0.1241, 0.8896, 0.1243, 0.8775, 0.2261, 0.8713, 0.2262, 0.8786, 0.119, 0.8949, 0.1692, 0.9072, 0.1698, 0.9187, 0.1378, 0.9417, 0.2312, 0.8837, 0.2172, 0.9358, 0.1839, 0.9155, 0.1831, 0.9082, 0.09245, 0.8641, 0.1312, 0.9482, 0.1135, 0.9684, 0.07581, 0.8572, 0.09245, 0.8641, 0.119, 0.8949, 0.1378, 0.9417, 0.1312, 0.9482, 0.1831, 0.9082, 0.1839, 0.9155, 0.1698, 0.9187, 0.1692, 0.9072, 0.2488, 0.8637, 0.2252, 0.9421, 0.2172, 0.9358, 0.2312, 0.8837, 0.2488, 0.8637, 0.2615, 0.8577, 0.2411, 0.9586, 0.2252, 0.9421, 0.2172, 0.9358, 0.1378, 0.9417, 0.1698, 0.9187, 0.1839, 0.9155, 0.2261, 0.8713, 0.2488, 0.8637, 0.2312, 0.8837, 0.2262, 0.8786, 0.1826, 0.9067, 0.1831, 0.9082, 0.1692, 0.9072, 0.1697, 0.905, 0.1243, 0.8775, 0.1241, 0.8896, 0.119, 0.8949, 0.09245, 0.8641, 0.2262, 0.8786, 0.2312, 0.8837, 0.1831, 0.9082, 0.1826, 0.9067, 0.1241, 0.8896, 0.1697, 0.905, 0.1692, 0.9072, 0.119, 0.8949, 0.2252, 0.9421, 0.1312, 0.9482, 0.1378, 0.9417, 0.2172, 0.9358, 0.2411, 0.9586, 0.1135, 0.9684, 0.1312, 0.9482, 0.2252, 0.9421])
_uv.active_render = True
_uv = me_cube_001.uv_layers.new(name='UVMap.001')
_uv.uv.foreach_set('vector', [0.8783, 0.4659, 0.8783, 0.6057, 0.8055, 0.6056, 0.8014, 0.4659, 0.7655, 0.4349, 0.7748, 0.5746, 0.6649, 0.5742, 0.6726, 0.4346, 0.008293, 0.8035, 0.08512, 0.8089, 0.08512, 0.8801, 0.008293, 0.8869, 0.627, 0.02219, 0.6188, 0.1613, 0.5478, 0.1613, 0.5462, 0.02219, 0.679, 0.1974, 0.6846, 0.06119, 0.7574, 0.06257, 0.7537, 0.1988, 0.6328, 0.008233, 0.6424, 0.02321, 0.627, 0.02219, 0.6483, 0.1626, 0.6202, 0.1975, 0.6188, 0.1613, 0.675, 0.2103, 0.6649, 0.1948, 0.679, 0.1974, 0.5492, 0.1975, 0.5225, 0.1626, 0.5478, 0.1613, 0.8832, 0.4507, 0.8868, 0.4656, 0.8783, 0.4659, 0.4082, 0.8228, 0.4601, 0.8022, 0.4125, 0.828, 0.763, 0.4199, 0.7743, 0.4348, 0.7655, 0.4349, 0.4082, 0.9062, 0.4132, 0.9026, 0.4601, 0.9282, 0.5447, 0.008233, 0.6328, 0.008233, 0.627, 0.02219, 0.5462, 0.02219, 0.6424, 0.02321, 0.6483, 0.1626, 0.6188, 0.1613, 0.627, 0.02219, 0.6202, 0.1975, 0.5492, 0.1975, 0.5478, 0.1613, 0.6188, 0.1613, 0.5225, 0.1626, 0.5337, 0.02341, 0.5462, 0.02219, 0.5478, 0.1613, 0.758, 0.2118, 0.675, 0.2103, 0.679, 0.1974, 0.7537, 0.1988, 0.6823, 0.02205, 0.758, 0.008233, 0.7574, 0.06257, 0.6846, 0.06119, 0.7748, 0.5746, 0.7655, 0.4349, 0.7743, 0.4348, 0.7836, 0.5745, 0.674, 0.4196, 0.763, 0.4199, 0.7655, 0.4349, 0.6726, 0.4346, 0.4082, 0.9062, 0.4082, 0.8228, 0.4125, 0.828, 0.4132, 0.9026, 0.8783, 0.6057, 0.8783, 0.4659, 0.8868, 0.4656, 0.8868, 0.6054, 0.8002, 0.4506, 0.8832, 0.4507, 0.8783, 0.4659, 0.8014, 0.4659, 0.8777, 0.6565, 0.8025, 0.6399, 0.8055, 0.6056, 0.8783, 0.6057, 0.008293, 0.6988, 0.09134, 0.6988, 0.09134, 0.7871, 0.008293, 0.7871, 0.7727, 0.5802, 0.6671, 0.5802, 0.6649, 0.5742, 0.7748, 0.5746, 0.7733, 0.7737, 0.7733, 0.784, 0.7684, 0.7806, 0.8858, 0.6113, 0.8783, 0.6057, 0.8868, 0.6054, 0.4125, 0.828, 0.4601, 0.8022, 0.4539, 0.8126, 0.4601, 0.9282, 0.4132, 0.9026, 0.4543, 0.9174, 0.2308, 0.008234, 0.2308, 0.02484, 0.008301, 0.02485, 0.008297, 0.008246, 0.9034, 0.2283, 0.9216, 0.2283, 0.9216, 0.6823, 0.9034, 0.6823, 0.2462, 0.9005, 0.2277, 0.9005, 0.2277, 0.4794, 0.2462, 0.4787, 0.2308, 0.02484, 0.2493, 0.008233, 0.2493, 0.4622, 0.2308, 0.4459, 0.4875, 0.0264, 0.5059, 0.01115, 0.5059, 0.4609, 0.4876, 0.4442, 0.7333, 0.7737, 0.7518, 0.7737, 0.7518, 0.9918, 0.7333, 0.9918, 0.3876, 0.9039, 0.3691, 0.9039, 0.3691, 0.6831, 0.3876, 0.683, 0.2308, 0.4459, 0.2308, 0.4622, 0.008297, 0.4622, 0.008293, 0.4459, 0.4876, 0.01093, 0.4875, 0.0264, 0.2659, 0.02371, 0.2659, 0.008233, 0.9566, 0.4464, 0.9382, 0.4465, 0.9382, 0.2284, 0.9566, 0.2283, 0.9732, 0.2283, 0.9917, 0.2283, 0.9917, 0.4491, 0.9732, 0.4491, 0.4876, 0.4442, 0.4876, 0.4607, 0.2659, 0.458, 0.2659, 0.4415, 0.0, 0.0, 0.0, 0.0, 0.0, 0.0, 0.0, 0.0, 0.0, 0.0, 0.0, 0.0, 0.7748, 0.5746, 0.7748, 0.5746, 0.0, 0.0, 0.0, 0.0, 0.0, 0.0, 0.0, 0.0, 0.0, 0.0, 0.0, 0.0, 0.0, 0.0, 0.0, 0.0, 0.0, 0.0, 0.0, 0.0, 0.0, 0.0, 0.0, 0.0, 0.0, 0.0, 0.0, 0.0, 0.0, 0.0, 0.0, 0.0, 0.6649, 0.5742, 0.6649, 0.5742, 0.6649, 0.5742, 0.6649, 0.5742, 0.0, 0.0, 0.0, 0.0, 0.0, 0.0, 0.0, 0.0, 0.0, 0.0, 0.0, 0.0, 0.0, 0.0, 0.0, 0.0, 0.0, 0.0, 0.0, 0.0, 0.0, 0.0, 0.0, 0.0, 0.7748, 0.5746, 0.7748, 0.5746, 0.7748, 0.5746, 0.7748, 0.5746, 0.0, 0.0, 0.0, 0.0, 0.0, 0.0, 0.0, 0.0, 0.0, 0.0, 0.0, 0.0, 0.0, 0.0, 0.0, 0.0, 0.0, 0.0, 0.0, 0.0, 0.0, 0.0, 0.0, 0.0, 0.0, 0.0, 0.0, 0.0, 0.0, 0.0, 0.0, 0.0, 0.0, 0.0, 0.0, 0.0, 0.0, 0.0, 0.0, 0.0, 0.0, 0.0, 0.0, 0.0, 0.0, 0.0, 0.0, 0.0, 0.0, 0.0, 0.6649, 0.5742, 0.0, 0.0, 0.0, 0.0, 0.7748, 0.5746, 0.6649, 0.5742, 0.6649, 0.5742, 0.0, 0.0, 0.8783, 0.4659, 0.8783, 0.6057, 0.8055, 0.6056, 0.8014, 0.4659, 0.7655, 0.4349, 0.7748, 0.5746, 0.6649, 0.5742, 0.6726, 0.4346, 0.008293, 0.8035, 0.08512, 0.8089, 0.08512, 0.8801, 0.008293, 0.8869, 0.627, 0.02219, 0.6188, 0.1613, 0.5478, 0.1613, 0.5462, 0.02219, 0.679, 0.1974, 0.6846, 0.06119, 0.7574, 0.06257, 0.7537, 0.1988, 0.6328, 0.008233, 0.6424, 0.02321, 0.627, 0.02219, 0.6483, 0.1626, 0.6202, 0.1975, 0.6188, 0.1613, 0.675, 0.2103, 0.6649, 0.1948, 0.679, 0.1974, 0.5492, 0.1975, 0.5225, 0.1626, 0.5478, 0.1613, 0.8832, 0.4507, 0.8868, 0.4656, 0.8783, 0.4659, 0.4082, 0.8228, 0.4601, 0.8022, 0.4125, 0.828, 0.763, 0.4199, 0.7743, 0.4348, 0.7655, 0.4349, 0.4082, 0.9062, 0.4132, 0.9026, 0.4601, 0.9282, 0.5447, 0.008233, 0.6328, 0.008233, 0.627, 0.02219, 0.5462, 0.02219, 0.6424, 0.02321, 0.6483, 0.1626, 0.6188, 0.1613, 0.627, 0.02219, 0.6202, 0.1975, 0.5492, 0.1975, 0.5478, 0.1613, 0.6188, 0.1613, 0.5225, 0.1626, 0.5337, 0.02341, 0.5462, 0.02219, 0.5478, 0.1613, 0.758, 0.2118, 0.675, 0.2103, 0.679, 0.1974, 0.7537, 0.1988, 0.6823, 0.02205, 0.758, 0.008233, 0.7574, 0.06257, 0.6846, 0.06119, 0.7748, 0.5746, 0.7655, 0.4349, 0.7743, 0.4348, 0.7836, 0.5745, 0.674, 0.4196, 0.763, 0.4199, 0.7655, 0.4349, 0.6726, 0.4346, 0.4082, 0.9062, 0.4082, 0.8228, 0.4125, 0.828, 0.4132, 0.9026, 0.8783, 0.6057, 0.8783, 0.4659, 0.8868, 0.4656, 0.8868, 0.6054, 0.8002, 0.4506, 0.8832, 0.4507, 0.8783, 0.4659, 0.8014, 0.4659, 0.8777, 0.6565, 0.8025, 0.6399, 0.8055, 0.6056, 0.8783, 0.6057, 0.008293, 0.6988, 0.09134, 0.6988, 0.09134, 0.7871, 0.008293, 0.7871, 0.7727, 0.5802, 0.6671, 0.5802, 0.6649, 0.5742, 0.7748, 0.5746, 0.7733, 0.7737, 0.7733, 0.784, 0.7684, 0.7806, 0.8858, 0.6113, 0.8783, 0.6057, 0.8868, 0.6054, 0.4125, 0.828, 0.4601, 0.8022, 0.4539, 0.8126, 0.4601, 0.9282, 0.4132, 0.9026, 0.4543, 0.9174, 0.0, 0.0, 0.0, 0.0, 0.0, 0.0, 0.0, 0.0, 0.0, 0.0, 0.0, 0.0, 0.7748, 0.5746, 0.7748, 0.5746, 0.0, 0.0, 0.0, 0.0, 0.0, 0.0, 0.0, 0.0, 0.0, 0.0, 0.0, 0.0, 0.0, 0.0, 0.0, 0.0, 0.0, 0.0, 0.0, 0.0, 0.0, 0.0, 0.0, 0.0, 0.0, 0.0, 0.0, 0.0, 0.0, 0.0, 0.0, 0.0, 0.6649, 0.5742, 0.6649, 0.5742, 0.6649, 0.5742, 0.6649, 0.5742, 0.0, 0.0, 0.0, 0.0, 0.0, 0.0, 0.0, 0.0, 0.0, 0.0, 0.0, 0.0, 0.0, 0.0, 0.0, 0.0, 0.0, 0.0, 0.0, 0.0, 0.0, 0.0, 0.0, 0.0, 0.7748, 0.5746, 0.7748, 0.5746, 0.7748, 0.5746, 0.7748, 0.5746, 0.0, 0.0, 0.0, 0.0, 0.0, 0.0, 0.0, 0.0, 0.0, 0.0, 0.0, 0.0, 0.0, 0.0, 0.0, 0.0, 0.0, 0.0, 0.0, 0.0, 0.0, 0.0, 0.0, 0.0, 0.0, 0.0, 0.0, 0.0, 0.0, 0.0, 0.0, 0.0, 0.0, 0.0, 0.0, 0.0, 0.0, 0.0, 0.0, 0.0, 0.0, 0.0, 0.0, 0.0, 0.0, 0.0, 0.0, 0.0, 0.0, 0.0, 0.6649, 0.5742, 0.0, 0.0, 0.0, 0.0, 0.7748, 0.5746, 0.6649, 0.5742, 0.6649, 0.5742, 0.0, 0.0, 0.8783, 0.4659, 0.8783, 0.6057, 0.8055, 0.6056, 0.8014, 0.4659, 0.7655, 0.4349, 0.7748, 0.5746, 0.6649, 0.5742, 0.6726, 0.4346, 0.008293, 0.8035, 0.08512, 0.8089, 0.08512, 0.8801, 0.008293, 0.8869, 0.627, 0.02219, 0.6188, 0.1613, 0.5478, 0.1613, 0.5462, 0.02219, 0.679, 0.1974, 0.6846, 0.06119, 0.7574, 0.06257, 0.7537, 0.1988, 0.6328, 0.008233, 0.6424, 0.02321, 0.627, 0.02219, 0.6483, 0.1626, 0.6202, 0.1975, 0.6188, 0.1613, 0.675, 0.2103, 0.6649, 0.1948, 0.679, 0.1974, 0.5492, 0.1975, 0.5225, 0.1626, 0.5478, 0.1613, 0.8832, 0.4507, 0.8868, 0.4656, 0.8783, 0.4659, 0.4082, 0.8228, 0.4601, 0.8022, 0.4125, 0.828, 0.763, 0.4199, 0.7743, 0.4348, 0.7655, 0.4349, 0.4082, 0.9062, 0.4132, 0.9026, 0.4601, 0.9282, 0.5447, 0.008233, 0.6328, 0.008233, 0.627, 0.02219, 0.5462, 0.02219, 0.6424, 0.02321, 0.6483, 0.1626, 0.6188, 0.1613, 0.627, 0.02219, 0.6202, 0.1975, 0.5492, 0.1975, 0.5478, 0.1613, 0.6188, 0.1613, 0.5225, 0.1626, 0.5337, 0.02341, 0.5462, 0.02219, 0.5478, 0.1613, 0.758, 0.2118, 0.675, 0.2103, 0.679, 0.1974, 0.7537, 0.1988, 0.6823, 0.02205, 0.758, 0.008233, 0.7574, 0.06257, 0.6846, 0.06119, 0.7748, 0.5746, 0.7655, 0.4349, 0.7743, 0.4348, 0.7836, 0.5745, 0.674, 0.4196, 0.763, 0.4199, 0.7655, 0.4349, 0.6726, 0.4346, 0.4082, 0.9062, 0.4082, 0.8228, 0.4125, 0.828, 0.4132, 0.9026, 0.8783, 0.6057, 0.8783, 0.4659, 0.8868, 0.4656, 0.8868, 0.6054, 0.8002, 0.4506, 0.8832, 0.4507, 0.8783, 0.4659, 0.8014, 0.4659, 0.8777, 0.6565, 0.8025, 0.6399, 0.8055, 0.6056, 0.8783, 0.6057, 0.008293, 0.6988, 0.09134, 0.6988, 0.09134, 0.7871, 0.008293, 0.7871, 0.7727, 0.5802, 0.6671, 0.5802, 0.6649, 0.5742, 0.7748, 0.5746, 0.7733, 0.7737, 0.7733, 0.784, 0.7684, 0.7806, 0.8858, 0.6113, 0.8783, 0.6057, 0.8868, 0.6054, 0.4125, 0.828, 0.4601, 0.8022, 0.4539, 0.8126, 0.4601, 0.9282, 0.4132, 0.9026, 0.4543, 0.9174, 0.0, 0.0, 0.0, 0.0, 0.0, 0.0, 0.0, 0.0, 0.0, 0.0, 0.0, 0.0, 0.7748, 0.5746, 0.7748, 0.5746, 0.0, 0.0, 0.0, 0.0, 0.0, 0.0, 0.0, 0.0, 0.0, 0.0, 0.0, 0.0, 0.0, 0.0, 0.0, 0.0, 0.0, 0.0, 0.0, 0.0, 0.0, 0.0, 0.0, 0.0, 0.0, 0.0, 0.0, 0.0, 0.0, 0.0, 0.0, 0.0, 0.6649, 0.5742, 0.6649, 0.5742, 0.6649, 0.5742, 0.6649, 0.5742, 0.0, 0.0, 0.0, 0.0, 0.0, 0.0, 0.0, 0.0, 0.0, 0.0, 0.0, 0.0, 0.0, 0.0, 0.0, 0.0, 0.0, 0.0, 0.0, 0.0, 0.0, 0.0, 0.0, 0.0, 0.7748, 0.5746, 0.7748, 0.5746, 0.7748, 0.5746, 0.7748, 0.5746, 0.0, 0.0, 0.0, 0.0, 0.0, 0.0, 0.0, 0.0, 0.0, 0.0, 0.0, 0.0, 0.0, 0.0, 0.0, 0.0, 0.0, 0.0, 0.0, 0.0, 0.0, 0.0, 0.0, 0.0, 0.0, 0.0, 0.0, 0.0, 0.0, 0.0, 0.0, 0.0, 0.0, 0.0, 0.0, 0.0, 0.0, 0.0, 0.0, 0.0, 0.0, 0.0, 0.0, 0.0, 0.0, 0.0, 0.0, 0.0, 0.0, 0.0, 0.6649, 0.5742, 0.0, 0.0, 0.0, 0.0, 0.7748, 0.5746, 0.6649, 0.5742, 0.6649, 0.5742, 0.0, 0.0, 0.8783, 0.4659, 0.8783, 0.6057, 0.8055, 0.6056, 0.8014, 0.4659, 0.7655, 0.4349, 0.7748, 0.5746, 0.6649, 0.5742, 0.6726, 0.4346, 0.008293, 0.8035, 0.08512, 0.8089, 0.08512, 0.8801, 0.008293, 0.8869, 0.627, 0.02219, 0.6188, 0.1613, 0.5478, 0.1613, 0.5462, 0.02219, 0.679, 0.1974, 0.6846, 0.06119, 0.7574, 0.06257, 0.7537, 0.1988, 0.6328, 0.008233, 0.6424, 0.02321, 0.627, 0.02219, 0.6483, 0.1626, 0.6202, 0.1975, 0.6188, 0.1613, 0.675, 0.2103, 0.6649, 0.1948, 0.679, 0.1974, 0.5492, 0.1975, 0.5225, 0.1626, 0.5478, 0.1613, 0.8832, 0.4507, 0.8868, 0.4656, 0.8783, 0.4659, 0.4082, 0.8228, 0.4601, 0.8022, 0.4125, 0.828, 0.763, 0.4199, 0.7743, 0.4348, 0.7655, 0.4349, 0.4082, 0.9062, 0.4132, 0.9026, 0.4601, 0.9282, 0.5447, 0.008233, 0.6328, 0.008233, 0.627, 0.02219, 0.5462, 0.02219, 0.6424, 0.02321, 0.6483, 0.1626, 0.6188, 0.1613, 0.627, 0.02219, 0.6202, 0.1975, 0.5492, 0.1975, 0.5478, 0.1613, 0.6188, 0.1613, 0.5225, 0.1626, 0.5337, 0.02341, 0.5462, 0.02219, 0.5478, 0.1613, 0.758, 0.2118, 0.675, 0.2103, 0.679, 0.1974, 0.7537, 0.1988, 0.6823, 0.02205, 0.758, 0.008233, 0.7574, 0.06257, 0.6846, 0.06119, 0.7748, 0.5746, 0.7655, 0.4349, 0.7743, 0.4348, 0.7836, 0.5745, 0.674, 0.4196, 0.763, 0.4199, 0.7655, 0.4349, 0.6726, 0.4346, 0.4082, 0.9062, 0.4082, 0.8228, 0.4125, 0.828, 0.4132, 0.9026, 0.8783, 0.6057, 0.8783, 0.4659, 0.8868, 0.4656, 0.8868, 0.6054, 0.8002, 0.4506, 0.8832, 0.4507, 0.8783, 0.4659, 0.8014, 0.4659, 0.8777, 0.6565, 0.8025, 0.6399, 0.8055, 0.6056, 0.8783, 0.6057, 0.008293, 0.6988, 0.09134, 0.6988, 0.09134, 0.7871, 0.008293, 0.7871, 0.7727, 0.5802, 0.6671, 0.5802, 0.6649, 0.5742, 0.7748, 0.5746, 0.7733, 0.7737, 0.7733, 0.784, 0.7684, 0.7806, 0.8858, 0.6113, 0.8783, 0.6057, 0.8868, 0.6054, 0.4125, 0.828, 0.4601, 0.8022, 0.4539, 0.8126, 0.4601, 0.9282, 0.4132, 0.9026, 0.4543, 0.9174, 0.0, 0.0, 0.0, 0.0, 0.0, 0.0, 0.0, 0.0, 0.0, 0.0, 0.0, 0.0, 0.7748, 0.5746, 0.7748, 0.5746, 0.0, 0.0, 0.0, 0.0, 0.0, 0.0, 0.0, 0.0, 0.0, 0.0, 0.0, 0.0, 0.0, 0.0, 0.0, 0.0, 0.0, 0.0, 0.0, 0.0, 0.0, 0.0, 0.0, 0.0, 0.0, 0.0, 0.0, 0.0, 0.0, 0.0, 0.0, 0.0, 0.6649, 0.5742, 0.6649, 0.5742, 0.6649, 0.5742, 0.6649, 0.5742, 0.0, 0.0, 0.0, 0.0, 0.0, 0.0, 0.0, 0.0, 0.0, 0.0, 0.0, 0.0, 0.0, 0.0, 0.0, 0.0, 0.0, 0.0, 0.0, 0.0, 0.0, 0.0, 0.0, 0.0, 0.7748, 0.5746, 0.7748, 0.5746, 0.7748, 0.5746, 0.7748, 0.5746, 0.0, 0.0, 0.0, 0.0, 0.0, 0.0, 0.0, 0.0, 0.0, 0.0, 0.0, 0.0, 0.0, 0.0, 0.0, 0.0, 0.0, 0.0, 0.0, 0.0, 0.0, 0.0, 0.0, 0.0, 0.0, 0.0, 0.0, 0.0, 0.0, 0.0, 0.0, 0.0, 0.0, 0.0, 0.0, 0.0, 0.0, 0.0, 0.0, 0.0, 0.0, 0.0, 0.0, 0.0, 0.0, 0.0, 0.0, 0.0, 0.0, 0.0, 0.6649, 0.5742, 0.0, 0.0, 0.0, 0.0, 0.7748, 0.5746, 0.6649, 0.5742, 0.6649, 0.5742, 0.0, 0.0])
me_cube_001.materials.append(mat_material)
me_cube_001.materials.append(mat_verde)
me_cube_001.materials.append(mat_azul)
me_cube_001.materials.append(mat_vermelho)
me_cube_001.materials.append(mat_amarelo)
me_cube_001.materials.append(mat_lixo)
me_cube_001.use_remesh_preserve_volume = False
me_cube_001.use_remesh_preserve_attributes = False
me_cube_001.use_mirror_vertex_groups = False
me_cube_001.update()

# ---- objects
ob_cube_001 = bpy.data.objects.new('Cube.001', me_cube_002)
ob_cube = bpy.data.objects.new('Cube', me_cube_001)

# ---- transforms, parenting, visibility, modifiers, constraints
ob_cube_001.location = (0.0, 2.239, 0.0)
ob_cube_001.lineart.crease_threshold = 0.0
ob_cube.location = (0.0, 0.0, 0.0)
ob_cube.lineart.crease_threshold = 0.0

# ---- collection membership
col_collection_1.objects.link(ob_cube_001)
col_collection_1.objects.link(ob_cube)

# ---- scene / render settings (as saved in the file)
scene.frame_start = 1; scene.frame_end = 250; scene.frame_set(1)
scene.render.engine = 'CYCLES'
scene.render.resolution_percentage = 50
scene.render.dither_intensity = 0.0
scene.cycles.use_denoising = False
scene.cycles.samples = 512
scene.cycles.sampling_pattern = 'TABULATED_SOBOL'
scene.cycles.use_adaptive_sampling = False
scene.cycles.use_light_tree = False
scene.cycles.blur_glossy = 0.0
scene.cycles.sample_clamp_indirect = 0.0
scene.view_settings.view_transform = 'Standard'
bpy.context.view_layer.update()

# ---- added for rendering (the .blend has no active camera): camera
cam_auto = bpy.data.cameras.new('AutoCamera')
cam_auto.lens = 50.0
cam_auto.sensor_width = 36.0
cam_auto.clip_end = 1000.0
ob_auto_camera = bpy.data.objects.new('AutoCamera', cam_auto)
scene.collection.objects.link(ob_auto_camera)
ob_auto_camera.location = (3.98796, -2.96113, 3.78946)
ob_auto_camera.rotation_euler = (1.09748, -7.21219e-08, 0.694738)
scene.camera = ob_auto_camera
bpy.context.view_layer.update()
